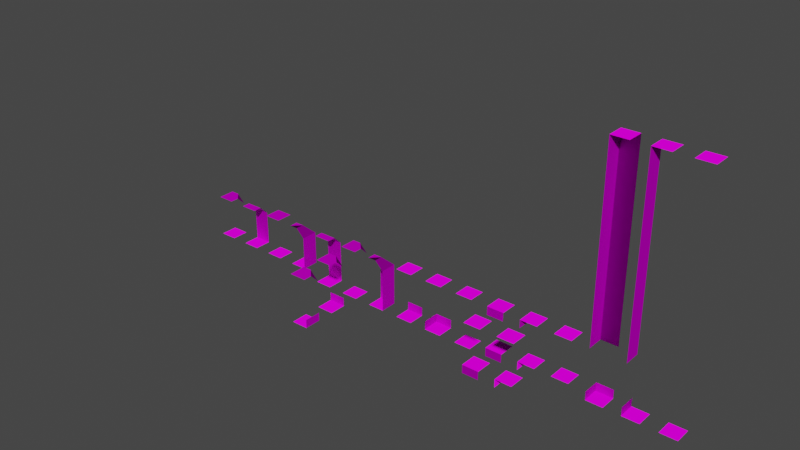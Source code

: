 # Source: tilesets.blend  (saved by Blender 3.5.10; exported with 4.5.12 LTS)
import bpy
from mathutils import Matrix  # noqa: F401  (used for matrix-valued properties, if any)

bpy.ops.wm.read_factory_settings(use_empty=True)
scene = bpy.context.scene
scene.name = 'Scene'

# ---- collections
col_collection = bpy.data.collections.new('Collection'); scene.collection.children.link(col_collection)

# ---- images (referenced by path relative to the original .blend; pixels are not part of the script)
import os
ASSET_DIR = os.environ.get("B2B_ASSET_DIR", "")  # directory of the original .blend (textures are referenced by path, not embedded)
HERE = os.path.dirname(os.path.abspath(__file__))  # packed textures are extracted next to this script under _unpacked/

def load_image(name, relpath, width, height, colorspace="sRGB"):
    """Load a texture the original file referenced (path relative to the .blend, or extracted next to this script)."""
    p = next((c for c in (os.path.join(HERE, relpath), os.path.join(ASSET_DIR, relpath)) if relpath and os.path.exists(c)), "")
    if p:
        img = bpy.data.images.load(p, check_existing=True)
        img.name = name
    else:  # same state as the original file: an image datablock whose file is absent (Cycles renders it pink)
        img = bpy.data.images.new(name, width, height)
        img.source = "FILE"
        img.filepath = "//" + (relpath or name)
    img.colorspace_settings.name = colorspace
    return img
img_tilesets_atlas_png = load_image('tilesets_atlas.png', 'tilesets_atlas.png', 1024, 1024, 'sRGB')
img_tilesets_atlas_n_png = load_image('tilesets_atlas_n.png', 'tilesets_atlas_n.png', 1024, 1024, 'sRGB')
img_tilesets_atlas_png_001 = load_image('tilesets_atlas.png.001', 'tilesets_atlas.png', 1024, 1024, 'sRGB')
img_tilesets_atlas_n_png_001 = load_image('tilesets_atlas_n.png.001', 'tilesets_atlas_n.png', 1024, 1024, 'sRGB')
img_tilesets_atlas_png_002 = load_image('tilesets_atlas.png.002', 'tilesets_atlas.png', 1024, 1024, 'sRGB')
img_tilesets_atlas_n_png_002 = load_image('tilesets_atlas_n.png.002', 'tilesets_atlas_n.png', 1024, 1024, 'sRGB')
img_tilesets_atlas_png_003 = load_image('tilesets_atlas.png.003', 'tilesets_atlas.png', 1024, 1024, 'sRGB')
img_tilesets_atlas_n_png_003 = load_image('tilesets_atlas_n.png.003', 'tilesets_atlas_n.png', 1024, 1024, 'sRGB')
img_tilesets_atlas_png_004 = load_image('tilesets_atlas.png.004', 'tilesets_atlas.png', 1024, 1024, 'sRGB')
img_tilesets_atlas_n_png_004 = load_image('tilesets_atlas_n.png.004', 'tilesets_atlas_n.png', 1024, 1024, 'sRGB')
img_tilesets_atlas_png_006 = load_image('tilesets_atlas.png.006', 'tilesets_atlas.png', 1024, 1024, 'sRGB')
img_tilesets_atlas_n_png_006 = load_image('tilesets_atlas_n.png.006', 'tilesets_atlas_n.png', 1024, 1024, 'sRGB')
img_tilesets_atlas_png_007 = load_image('tilesets_atlas.png.007', 'tilesets_atlas.png', 1024, 1024, 'sRGB')
img_tilesets_atlas_n_png_007 = load_image('tilesets_atlas_n.png.007', 'tilesets_atlas_n.png', 1024, 1024, 'sRGB')
img_tilesets_atlas_png_008 = load_image('tilesets_atlas.png.008', 'tilesets_atlas.png', 1024, 1024, 'sRGB')
img_tilesets_atlas_n_png_008 = load_image('tilesets_atlas_n.png.008', 'tilesets_atlas_n.png', 1024, 1024, 'sRGB')
img_tilesets_atlas_png_009 = load_image('tilesets_atlas.png.009', 'tilesets_atlas.png', 1024, 1024, 'sRGB')
img_tilesets_atlas_n_png_009 = load_image('tilesets_atlas_n.png.009', 'tilesets_atlas_n.png', 1024, 1024, 'sRGB')
img_tilesets_atlas_png_010 = load_image('tilesets_atlas.png.010', 'tilesets_atlas.png', 1024, 1024, 'sRGB')
img_tilesets_atlas_n_png_010 = load_image('tilesets_atlas_n.png.010', 'tilesets_atlas_n.png', 1024, 1024, 'sRGB')
img_tilesets_atlas_png_011 = load_image('tilesets_atlas.png.011', 'tilesets_atlas.png', 1024, 1024, 'sRGB')
img_tilesets_atlas_n_png_011 = load_image('tilesets_atlas_n.png.011', 'tilesets_atlas_n.png', 1024, 1024, 'sRGB')
img_tilesets_atlas_png_013 = load_image('tilesets_atlas.png.013', 'tilesets_atlas.png', 1024, 1024, 'sRGB')
img_tilesets_atlas_n_png_013 = load_image('tilesets_atlas_n.png.013', 'tilesets_atlas_n.png', 1024, 1024, 'sRGB')
img_tilesets_atlas_png_014 = load_image('tilesets_atlas.png.014', 'tilesets_atlas.png', 1024, 1024, 'sRGB')
img_tilesets_atlas_n_png_014 = load_image('tilesets_atlas_n.png.014', 'tilesets_atlas_n.png', 1024, 1024, 'sRGB')
img_tilesets_atlas_png_015 = load_image('tilesets_atlas.png.015', 'tilesets_atlas.png', 1024, 1024, 'sRGB')
img_tilesets_atlas_n_png_015 = load_image('tilesets_atlas_n.png.015', 'tilesets_atlas_n.png', 1024, 1024, 'sRGB')

# ---- materials (node trees are filled in below, after node groups)
mat_material_001 = bpy.data.materials.new('Material.001')
mat_material_001.use_transparent_shadow = False
mat_material_002 = bpy.data.materials.new('Material.002')
mat_material_002.use_transparent_shadow = False
mat_material_003 = bpy.data.materials.new('Material.003')
mat_material_003.use_transparent_shadow = False
mat_material_004 = bpy.data.materials.new('Material.004')
mat_material_004.use_transparent_shadow = False
mat_material_005 = bpy.data.materials.new('Material.005')
mat_material_005.use_transparent_shadow = False
mat_material_007 = bpy.data.materials.new('Material.007')
mat_material_007.use_transparent_shadow = False
mat_material_008 = bpy.data.materials.new('Material.008')
mat_material_008.use_transparent_shadow = False
mat_material_009 = bpy.data.materials.new('Material.009')
mat_material_009.use_transparent_shadow = False
mat_material_010 = bpy.data.materials.new('Material.010')
mat_material_010.use_transparent_shadow = False
mat_material_011 = bpy.data.materials.new('Material.011')
mat_material_011.use_transparent_shadow = False
mat_material_012 = bpy.data.materials.new('Material.012')
mat_material_012.use_transparent_shadow = False
mat_material_014 = bpy.data.materials.new('Material.014')
mat_material_014.use_transparent_shadow = False
mat_material_015 = bpy.data.materials.new('Material.015')
mat_material_015.use_transparent_shadow = False
mat_material_016 = bpy.data.materials.new('Material.016')
mat_material_016.use_transparent_shadow = False

# ---- node groups
ng_auto_smooth = bpy.data.node_groups.new('Auto Smooth', 'GeometryNodeTree')
_s = ng_auto_smooth.interface.new_socket(name='Geometry', in_out='OUTPUT', socket_type='NodeSocketGeometry')
_s = ng_auto_smooth.interface.new_socket(name='Geometry', in_out='INPUT', socket_type='NodeSocketGeometry')
_s = ng_auto_smooth.interface.new_socket(name='Angle', in_out='INPUT', socket_type='NodeSocketFloat')
_s.subtype = 'ANGLE'
_s.min_value = 0.0
_s.max_value = 3.142
ng_auto_smooth.is_modifier = True
_N = ng_auto_smooth.nodes; _L = ng_auto_smooth.links
n0 = _N.new('NodeGroupOutput'); n0.name = 'Group Output'; n0.location = (480, -100)
n1 = _N.new('NodeGroupInput'); n1.name = 'Group Input'; n1.location = (-420, -300)
n2 = _N.new('NodeGroupInput'); n2.name = 'Group Input.001'; n2.location = (-60, -100)
n3 = _N.new('GeometryNodeSetShadeSmooth'); n3.name = 'Set Shade Smooth'; n3.location = (120, -100)
n3.domain = 'EDGE'
n4 = _N.new('GeometryNodeSetShadeSmooth'); n4.name = 'Set Shade Smooth.001'; n4.location = (300, -100)
n5 = _N.new('GeometryNodeInputMeshEdgeAngle'); n5.name = 'Edge Angle'; n5.location = (-420, -220)
n6 = _N.new('GeometryNodeInputEdgeSmooth'); n6.name = 'Is Edge Smooth'; n6.location = (-60, -160)
n7 = _N.new('GeometryNodeInputShadeSmooth'); n7.name = 'Is Face Smooth'; n7.location = (-240, -340)
n8 = _N.new('FunctionNodeBooleanMath'); n8.name = 'Boolean Math'; n8.location = (-60, -220)
n9 = _N.new('FunctionNodeCompare'); n9.name = 'Compare'; n9.location = (-240, -180)
n9.operation = 'LESS_EQUAL'
_L.new(n5.outputs[0], n9.inputs[0])
_L.new(n4.outputs[0], n0.inputs[0])
_L.new(n1.outputs[1], n9.inputs[1])
_L.new(n9.outputs[0], n8.inputs[0])
_L.new(n7.outputs[0], n8.inputs[1])
_L.new(n2.outputs[0], n3.inputs[0])
_L.new(n6.outputs[0], n3.inputs[1])
_L.new(n3.outputs[0], n4.inputs[0])
_L.new(n8.outputs[0], n3.inputs[2])
n0.is_active_output = True

# ---- material node trees
mat_material_001.use_nodes = True; mat_material_001.node_tree.nodes.clear()
_N = mat_material_001.node_tree.nodes; _L = mat_material_001.node_tree.links
n0 = _N.new('ShaderNodeOutputMaterial'); n0.name = 'Material Output'; n0.location = (300, 300)
n1 = _N.new('ShaderNodeTexImage'); n1.name = 'Image Texture'; n1.location = (-280, 280)
n1.image = img_tilesets_atlas_png
n1.interpolation = 'Closest'
n2 = _N.new('ShaderNodeBsdfPrincipled'); n2.name = 'Principled BSDF'; n2.location = (10, 300)
n2.distribution = 'GGX'
n2.subsurface_method = 'RANDOM_WALK_SKIN'
n2.inputs[2].default_value = 1.0
n2.inputs[3].default_value = 1.45
n2.inputs[13].default_value = 0.0
n2.inputs[27].default_value = (0.0, 0.0, 0.0, 1.0)
n2.inputs[28].default_value = 1.0
n3 = _N.new('ShaderNodeNormalMap'); n3.name = 'Normal Map'; n3.location = (-273, -182)
n4 = _N.new('ShaderNodeTexImage'); n4.name = 'Image Texture.001'; n4.location = (-585, -159)
n4.image = img_tilesets_atlas_n_png
_L.new(n2.outputs[0], n0.inputs[0])
_L.new(n1.outputs[0], n2.inputs[0])
_L.new(n3.outputs[0], n2.inputs[5])
_L.new(n4.outputs[0], n3.inputs[1])
n0.is_active_output = True
mat_material_002.use_nodes = True; mat_material_002.node_tree.nodes.clear()
_N = mat_material_002.node_tree.nodes; _L = mat_material_002.node_tree.links
n0 = _N.new('ShaderNodeOutputMaterial'); n0.name = 'Material Output'; n0.location = (300, 300)
n1 = _N.new('ShaderNodeTexImage'); n1.name = 'Image Texture'; n1.location = (-280, 280)
n1.image = img_tilesets_atlas_png_001
n1.interpolation = 'Closest'
n2 = _N.new('ShaderNodeBsdfPrincipled'); n2.name = 'Principled BSDF'; n2.location = (10, 300)
n2.distribution = 'GGX'
n2.subsurface_method = 'RANDOM_WALK_SKIN'
n2.inputs[2].default_value = 1.0
n2.inputs[3].default_value = 1.45
n2.inputs[13].default_value = 0.0
n2.inputs[27].default_value = (0.0, 0.0, 0.0, 1.0)
n2.inputs[28].default_value = 1.0
n3 = _N.new('ShaderNodeNormalMap'); n3.name = 'Normal Map'; n3.location = (-273, -182)
n4 = _N.new('ShaderNodeTexImage'); n4.name = 'Image Texture.001'; n4.location = (-585, -159)
n4.image = img_tilesets_atlas_n_png_001
_L.new(n2.outputs[0], n0.inputs[0])
_L.new(n1.outputs[0], n2.inputs[0])
_L.new(n3.outputs[0], n2.inputs[5])
_L.new(n4.outputs[0], n3.inputs[1])
n0.is_active_output = True
mat_material_003.use_nodes = True; mat_material_003.node_tree.nodes.clear()
_N = mat_material_003.node_tree.nodes; _L = mat_material_003.node_tree.links
n0 = _N.new('ShaderNodeOutputMaterial'); n0.name = 'Material Output'; n0.location = (300, 300)
n1 = _N.new('ShaderNodeTexImage'); n1.name = 'Image Texture'; n1.location = (-280, 280)
n1.image = img_tilesets_atlas_png_002
n1.interpolation = 'Closest'
n2 = _N.new('ShaderNodeBsdfPrincipled'); n2.name = 'Principled BSDF'; n2.location = (10, 300)
n2.distribution = 'GGX'
n2.subsurface_method = 'RANDOM_WALK_SKIN'
n2.inputs[2].default_value = 1.0
n2.inputs[3].default_value = 1.45
n2.inputs[13].default_value = 0.0
n2.inputs[27].default_value = (0.0, 0.0, 0.0, 1.0)
n2.inputs[28].default_value = 1.0
n3 = _N.new('ShaderNodeNormalMap'); n3.name = 'Normal Map'; n3.location = (-273, -182)
n4 = _N.new('ShaderNodeTexImage'); n4.name = 'Image Texture.001'; n4.location = (-585, -159)
n4.image = img_tilesets_atlas_n_png_002
_L.new(n2.outputs[0], n0.inputs[0])
_L.new(n1.outputs[0], n2.inputs[0])
_L.new(n3.outputs[0], n2.inputs[5])
_L.new(n4.outputs[0], n3.inputs[1])
n0.is_active_output = True
mat_material_004.use_nodes = True; mat_material_004.node_tree.nodes.clear()
_N = mat_material_004.node_tree.nodes; _L = mat_material_004.node_tree.links
n0 = _N.new('ShaderNodeOutputMaterial'); n0.name = 'Material Output'; n0.location = (300, 300)
n1 = _N.new('ShaderNodeTexImage'); n1.name = 'Image Texture'; n1.location = (-280, 280)
n1.image = img_tilesets_atlas_png_003
n1.interpolation = 'Closest'
n2 = _N.new('ShaderNodeBsdfPrincipled'); n2.name = 'Principled BSDF'; n2.location = (10, 300)
n2.distribution = 'GGX'
n2.subsurface_method = 'RANDOM_WALK_SKIN'
n2.inputs[2].default_value = 1.0
n2.inputs[3].default_value = 1.45
n2.inputs[13].default_value = 0.0
n2.inputs[27].default_value = (0.0, 0.0, 0.0, 1.0)
n2.inputs[28].default_value = 1.0
n3 = _N.new('ShaderNodeNormalMap'); n3.name = 'Normal Map'; n3.location = (-273, -182)
n4 = _N.new('ShaderNodeTexImage'); n4.name = 'Image Texture.001'; n4.location = (-585, -159)
n4.image = img_tilesets_atlas_n_png_003
_L.new(n2.outputs[0], n0.inputs[0])
_L.new(n1.outputs[0], n2.inputs[0])
_L.new(n3.outputs[0], n2.inputs[5])
_L.new(n4.outputs[0], n3.inputs[1])
n0.is_active_output = True
mat_material_005.use_nodes = True; mat_material_005.node_tree.nodes.clear()
_N = mat_material_005.node_tree.nodes; _L = mat_material_005.node_tree.links
n0 = _N.new('ShaderNodeOutputMaterial'); n0.name = 'Material Output'; n0.location = (300, 300)
n1 = _N.new('ShaderNodeTexImage'); n1.name = 'Image Texture'; n1.location = (-280, 280)
n1.image = img_tilesets_atlas_png_004
n1.interpolation = 'Closest'
n2 = _N.new('ShaderNodeBsdfPrincipled'); n2.name = 'Principled BSDF'; n2.location = (10, 300)
n2.distribution = 'GGX'
n2.subsurface_method = 'RANDOM_WALK_SKIN'
n2.inputs[2].default_value = 1.0
n2.inputs[3].default_value = 1.45
n2.inputs[13].default_value = 0.0
n2.inputs[27].default_value = (0.0, 0.0, 0.0, 1.0)
n2.inputs[28].default_value = 1.0
n3 = _N.new('ShaderNodeNormalMap'); n3.name = 'Normal Map'; n3.location = (-273, -182)
n4 = _N.new('ShaderNodeTexImage'); n4.name = 'Image Texture.001'; n4.location = (-585, -159)
n4.image = img_tilesets_atlas_n_png_004
_L.new(n2.outputs[0], n0.inputs[0])
_L.new(n1.outputs[0], n2.inputs[0])
_L.new(n3.outputs[0], n2.inputs[5])
_L.new(n4.outputs[0], n3.inputs[1])
n0.is_active_output = True
mat_material_007.use_nodes = True; mat_material_007.node_tree.nodes.clear()
_N = mat_material_007.node_tree.nodes; _L = mat_material_007.node_tree.links
n0 = _N.new('ShaderNodeOutputMaterial'); n0.name = 'Material Output'; n0.location = (300, 300)
n1 = _N.new('ShaderNodeTexImage'); n1.name = 'Image Texture'; n1.location = (-280, 280)
n1.image = img_tilesets_atlas_png_006
n1.interpolation = 'Closest'
n2 = _N.new('ShaderNodeBsdfPrincipled'); n2.name = 'Principled BSDF'; n2.location = (10, 300)
n2.distribution = 'GGX'
n2.subsurface_method = 'RANDOM_WALK_SKIN'
n2.inputs[2].default_value = 1.0
n2.inputs[3].default_value = 1.45
n2.inputs[13].default_value = 0.0
n2.inputs[27].default_value = (0.0, 0.0, 0.0, 1.0)
n2.inputs[28].default_value = 1.0
n3 = _N.new('ShaderNodeNormalMap'); n3.name = 'Normal Map'; n3.location = (-273, -182)
n4 = _N.new('ShaderNodeTexImage'); n4.name = 'Image Texture.001'; n4.location = (-585, -159)
n4.image = img_tilesets_atlas_n_png_006
_L.new(n2.outputs[0], n0.inputs[0])
_L.new(n1.outputs[0], n2.inputs[0])
_L.new(n3.outputs[0], n2.inputs[5])
_L.new(n4.outputs[0], n3.inputs[1])
n0.is_active_output = True
mat_material_008.use_nodes = True; mat_material_008.node_tree.nodes.clear()
_N = mat_material_008.node_tree.nodes; _L = mat_material_008.node_tree.links
n0 = _N.new('ShaderNodeOutputMaterial'); n0.name = 'Material Output'; n0.location = (300, 300)
n1 = _N.new('ShaderNodeTexImage'); n1.name = 'Image Texture'; n1.location = (-280, 280)
n1.image = img_tilesets_atlas_png_007
n1.interpolation = 'Closest'
n2 = _N.new('ShaderNodeBsdfPrincipled'); n2.name = 'Principled BSDF'; n2.location = (10, 300)
n2.distribution = 'GGX'
n2.subsurface_method = 'RANDOM_WALK_SKIN'
n2.inputs[2].default_value = 1.0
n2.inputs[3].default_value = 1.45
n2.inputs[13].default_value = 0.0
n2.inputs[27].default_value = (0.0, 0.0, 0.0, 1.0)
n2.inputs[28].default_value = 1.0
n3 = _N.new('ShaderNodeNormalMap'); n3.name = 'Normal Map'; n3.location = (-273, -182)
n4 = _N.new('ShaderNodeTexImage'); n4.name = 'Image Texture.001'; n4.location = (-585, -159)
n4.image = img_tilesets_atlas_n_png_007
_L.new(n2.outputs[0], n0.inputs[0])
_L.new(n1.outputs[0], n2.inputs[0])
_L.new(n3.outputs[0], n2.inputs[5])
_L.new(n4.outputs[0], n3.inputs[1])
n0.is_active_output = True
mat_material_009.use_nodes = True; mat_material_009.node_tree.nodes.clear()
_N = mat_material_009.node_tree.nodes; _L = mat_material_009.node_tree.links
n0 = _N.new('ShaderNodeOutputMaterial'); n0.name = 'Material Output'; n0.location = (300, 300)
n1 = _N.new('ShaderNodeTexImage'); n1.name = 'Image Texture'; n1.location = (-280, 280)
n1.image = img_tilesets_atlas_png_008
n1.interpolation = 'Closest'
n2 = _N.new('ShaderNodeBsdfPrincipled'); n2.name = 'Principled BSDF'; n2.location = (10, 300)
n2.distribution = 'GGX'
n2.subsurface_method = 'RANDOM_WALK_SKIN'
n2.inputs[2].default_value = 1.0
n2.inputs[3].default_value = 1.45
n2.inputs[13].default_value = 0.0
n2.inputs[27].default_value = (0.0, 0.0, 0.0, 1.0)
n2.inputs[28].default_value = 1.0
n3 = _N.new('ShaderNodeNormalMap'); n3.name = 'Normal Map'; n3.location = (-273, -182)
n4 = _N.new('ShaderNodeTexImage'); n4.name = 'Image Texture.001'; n4.location = (-585, -159)
n4.image = img_tilesets_atlas_n_png_008
_L.new(n2.outputs[0], n0.inputs[0])
_L.new(n1.outputs[0], n2.inputs[0])
_L.new(n3.outputs[0], n2.inputs[5])
_L.new(n4.outputs[0], n3.inputs[1])
n0.is_active_output = True
mat_material_010.use_nodes = True; mat_material_010.node_tree.nodes.clear()
_N = mat_material_010.node_tree.nodes; _L = mat_material_010.node_tree.links
n0 = _N.new('ShaderNodeOutputMaterial'); n0.name = 'Material Output'; n0.location = (300, 300)
n1 = _N.new('ShaderNodeTexImage'); n1.name = 'Image Texture'; n1.location = (-280, 280)
n1.image = img_tilesets_atlas_png_009
n1.interpolation = 'Closest'
n2 = _N.new('ShaderNodeBsdfPrincipled'); n2.name = 'Principled BSDF'; n2.location = (10, 300)
n2.distribution = 'GGX'
n2.subsurface_method = 'RANDOM_WALK_SKIN'
n2.inputs[2].default_value = 1.0
n2.inputs[3].default_value = 1.45
n2.inputs[13].default_value = 0.0
n2.inputs[27].default_value = (0.0, 0.0, 0.0, 1.0)
n2.inputs[28].default_value = 1.0
n3 = _N.new('ShaderNodeNormalMap'); n3.name = 'Normal Map'; n3.location = (-273, -182)
n4 = _N.new('ShaderNodeTexImage'); n4.name = 'Image Texture.001'; n4.location = (-585, -159)
n4.image = img_tilesets_atlas_n_png_009
_L.new(n2.outputs[0], n0.inputs[0])
_L.new(n1.outputs[0], n2.inputs[0])
_L.new(n3.outputs[0], n2.inputs[5])
_L.new(n4.outputs[0], n3.inputs[1])
n0.is_active_output = True
mat_material_011.use_nodes = True; mat_material_011.node_tree.nodes.clear()
_N = mat_material_011.node_tree.nodes; _L = mat_material_011.node_tree.links
n0 = _N.new('ShaderNodeOutputMaterial'); n0.name = 'Material Output'; n0.location = (300, 300)
n1 = _N.new('ShaderNodeTexImage'); n1.name = 'Image Texture'; n1.location = (-280, 280)
n1.image = img_tilesets_atlas_png_010
n1.interpolation = 'Closest'
n2 = _N.new('ShaderNodeBsdfPrincipled'); n2.name = 'Principled BSDF'; n2.location = (10, 300)
n2.distribution = 'GGX'
n2.subsurface_method = 'RANDOM_WALK_SKIN'
n2.inputs[2].default_value = 1.0
n2.inputs[3].default_value = 1.45
n2.inputs[13].default_value = 0.0
n2.inputs[27].default_value = (0.0, 0.0, 0.0, 1.0)
n2.inputs[28].default_value = 1.0
n3 = _N.new('ShaderNodeNormalMap'); n3.name = 'Normal Map'; n3.location = (-273, -182)
n4 = _N.new('ShaderNodeTexImage'); n4.name = 'Image Texture.001'; n4.location = (-585, -159)
n4.image = img_tilesets_atlas_n_png_010
_L.new(n2.outputs[0], n0.inputs[0])
_L.new(n1.outputs[0], n2.inputs[0])
_L.new(n3.outputs[0], n2.inputs[5])
_L.new(n4.outputs[0], n3.inputs[1])
n0.is_active_output = True
mat_material_012.use_nodes = True; mat_material_012.node_tree.nodes.clear()
_N = mat_material_012.node_tree.nodes; _L = mat_material_012.node_tree.links
n0 = _N.new('ShaderNodeOutputMaterial'); n0.name = 'Material Output'; n0.location = (300, 300)
n1 = _N.new('ShaderNodeTexImage'); n1.name = 'Image Texture'; n1.location = (-280, 280)
n1.image = img_tilesets_atlas_png_011
n1.interpolation = 'Closest'
n2 = _N.new('ShaderNodeBsdfPrincipled'); n2.name = 'Principled BSDF'; n2.location = (10, 300)
n2.distribution = 'GGX'
n2.subsurface_method = 'RANDOM_WALK_SKIN'
n2.inputs[2].default_value = 1.0
n2.inputs[3].default_value = 1.45
n2.inputs[13].default_value = 0.0
n2.inputs[27].default_value = (0.0, 0.0, 0.0, 1.0)
n2.inputs[28].default_value = 1.0
n3 = _N.new('ShaderNodeNormalMap'); n3.name = 'Normal Map'; n3.location = (-273, -182)
n4 = _N.new('ShaderNodeTexImage'); n4.name = 'Image Texture.001'; n4.location = (-585, -159)
n4.image = img_tilesets_atlas_n_png_011
_L.new(n2.outputs[0], n0.inputs[0])
_L.new(n1.outputs[0], n2.inputs[0])
_L.new(n3.outputs[0], n2.inputs[5])
_L.new(n4.outputs[0], n3.inputs[1])
n0.is_active_output = True
mat_material_014.use_nodes = True; mat_material_014.node_tree.nodes.clear()
_N = mat_material_014.node_tree.nodes; _L = mat_material_014.node_tree.links
n0 = _N.new('ShaderNodeOutputMaterial'); n0.name = 'Material Output'; n0.location = (300, 300)
n1 = _N.new('ShaderNodeTexImage'); n1.name = 'Image Texture'; n1.location = (-280, 280)
n1.image = img_tilesets_atlas_png_013
n1.interpolation = 'Closest'
n2 = _N.new('ShaderNodeBsdfPrincipled'); n2.name = 'Principled BSDF'; n2.location = (10, 300)
n2.distribution = 'GGX'
n2.subsurface_method = 'RANDOM_WALK_SKIN'
n2.inputs[2].default_value = 1.0
n2.inputs[3].default_value = 1.45
n2.inputs[13].default_value = 0.0
n2.inputs[27].default_value = (0.0, 0.0, 0.0, 1.0)
n2.inputs[28].default_value = 1.0
n3 = _N.new('ShaderNodeNormalMap'); n3.name = 'Normal Map'; n3.location = (-273, -182)
n4 = _N.new('ShaderNodeTexImage'); n4.name = 'Image Texture.001'; n4.location = (-585, -159)
n4.image = img_tilesets_atlas_n_png_013
_L.new(n2.outputs[0], n0.inputs[0])
_L.new(n1.outputs[0], n2.inputs[0])
_L.new(n3.outputs[0], n2.inputs[5])
_L.new(n4.outputs[0], n3.inputs[1])
n0.is_active_output = True
mat_material_015.use_nodes = True; mat_material_015.node_tree.nodes.clear()
_N = mat_material_015.node_tree.nodes; _L = mat_material_015.node_tree.links
n0 = _N.new('ShaderNodeOutputMaterial'); n0.name = 'Material Output'; n0.location = (300, 300)
n1 = _N.new('ShaderNodeTexImage'); n1.name = 'Image Texture'; n1.location = (-280, 280)
n1.image = img_tilesets_atlas_png_014
n1.interpolation = 'Closest'
n2 = _N.new('ShaderNodeBsdfPrincipled'); n2.name = 'Principled BSDF'; n2.location = (10, 300)
n2.distribution = 'GGX'
n2.subsurface_method = 'RANDOM_WALK_SKIN'
n2.inputs[2].default_value = 1.0
n2.inputs[3].default_value = 1.45
n2.inputs[13].default_value = 0.0
n2.inputs[27].default_value = (0.0, 0.0, 0.0, 1.0)
n2.inputs[28].default_value = 1.0
n3 = _N.new('ShaderNodeNormalMap'); n3.name = 'Normal Map'; n3.location = (-273, -182)
n4 = _N.new('ShaderNodeTexImage'); n4.name = 'Image Texture.001'; n4.location = (-585, -159)
n4.image = img_tilesets_atlas_n_png_014
_L.new(n2.outputs[0], n0.inputs[0])
_L.new(n1.outputs[0], n2.inputs[0])
_L.new(n3.outputs[0], n2.inputs[5])
_L.new(n4.outputs[0], n3.inputs[1])
n0.is_active_output = True
mat_material_016.use_nodes = True; mat_material_016.node_tree.nodes.clear()
_N = mat_material_016.node_tree.nodes; _L = mat_material_016.node_tree.links
n0 = _N.new('ShaderNodeOutputMaterial'); n0.name = 'Material Output'; n0.location = (300, 300)
n1 = _N.new('ShaderNodeTexImage'); n1.name = 'Image Texture'; n1.location = (-280, 280)
n1.image = img_tilesets_atlas_png_015
n1.interpolation = 'Closest'
n2 = _N.new('ShaderNodeBsdfPrincipled'); n2.name = 'Principled BSDF'; n2.location = (10, 300)
n2.distribution = 'GGX'
n2.subsurface_method = 'RANDOM_WALK_SKIN'
n2.inputs[2].default_value = 1.0
n2.inputs[3].default_value = 1.45
n2.inputs[13].default_value = 0.0
n2.inputs[27].default_value = (0.0, 0.0, 0.0, 1.0)
n2.inputs[28].default_value = 1.0
n3 = _N.new('ShaderNodeNormalMap'); n3.name = 'Normal Map'; n3.location = (-273, -182)
n4 = _N.new('ShaderNodeTexImage'); n4.name = 'Image Texture.001'; n4.location = (-585, -159)
n4.image = img_tilesets_atlas_n_png_015
_L.new(n2.outputs[0], n0.inputs[0])
_L.new(n1.outputs[0], n2.inputs[0])
_L.new(n3.outputs[0], n2.inputs[5])
_L.new(n4.outputs[0], n3.inputs[1])
n0.is_active_output = True

# ---- world
world_world = bpy.data.worlds.new('World'); scene.world = world_world
world_world.use_nodes = True; world_world.node_tree.nodes.clear()
_N = world_world.node_tree.nodes; _L = world_world.node_tree.links
n0 = _N.new('ShaderNodeOutputWorld'); n0.name = 'World Output'; n0.location = (300, 300)
n1 = _N.new('ShaderNodeBackground'); n1.name = 'Background'; n1.location = (10, 300)
n1.inputs[0].default_value = (0.05088, 0.05088, 0.05088, 1.0)
_L.new(n1.outputs[0], n0.inputs[0])
n0.is_active_output = True
world_world.color = (0.05088, 0.05088, 0.05088)
world_world.use_sun_shadow = False
world_world.sun_shadow_jitter_overblur = 0.0

# ---- meshes
me_plane = bpy.data.meshes.new('Plane')
me_plane.from_pydata([(-1.0, -1.0, 0.0), (1.0, -1.0, 0.0), (-1.0, 1.0, 0.0), (1.0, 1.0, 0.0), (-1.0, 1.0, 2.0), (1.0, 1.0, 2.0), (-1.0, 1.0, 4.0), (1.0, 1.0, 4.0), (-1.0, 0.0, 5.0), (1.0, 0.0, 5.0), (-1.0, -1.0, 5.0), (1.0, -1.0, 5.0)], [], [(0, 1, 3, 2), (2, 3, 5, 4), (4, 5, 7, 6), (6, 7, 9, 8), (8, 9, 11, 10)])
_uv = me_plane.uv_layers.new(name='UVMap')
_uv.uv.foreach_set('vector', [0.5, 0.5, 1.0, 0.5, 1.0, 1.0, 0.5, 1.0, 0.0, 0.5, 0.5, 0.5, 0.5, 1.0, 0.0, 1.0, 0.0, 0.5, 0.5, 0.5, 0.5, 1.0, 0.0, 1.0, 0.0, 0.5, 0.5, 0.5, 0.5, 1.0, 0.0, 1.0, 0.0, 0.75, 0.5, 0.75, 0.5, 1.0, 0.0, 1.0])
me_plane.materials.append(mat_material_001)
me_plane.update()
me_plane_001 = bpy.data.meshes.new('Plane.001')
me_plane_001.from_pydata([(-1.0, -1.0, 0.0), (1.0, -1.0, 0.0), (-1.0, 1.0, 0.0), (-1.0, 1.0, 2.0), (-1.0, 1.0, 4.0), (-1.0, 0.0, 5.0), (0.0, 0.0, 5.0), (-1.0, -1.0, 5.0), (1.0, 1.0, 2.384e-07), (1.0, 1.0, 2.0), (1.0, -1.0, 2.0), (1.0, 1.0, 4.0), (1.0, -1.0, 4.0), (0.0, -1.0, 5.0)], [], [(0, 1, 8, 2), (2, 8, 9, 3), (3, 9, 11, 4), (4, 11, 6, 5), (5, 6, 7), (8, 1, 10, 9), (9, 10, 12, 11), (11, 12, 13, 6), (6, 13, 7)])
_uv = me_plane_001.uv_layers.new(name='UVMap')
_uv.uv.foreach_set('vector', [0.5, 0.5, 1.0, 0.5, 1.0, 1.0, 0.5, 1.0, 0.0, 0.5, 0.5, 0.5, 0.5, 1.0, 0.0, 1.0, 0.0, 0.5, 0.5, 0.5, 0.5, 1.0, 0.0, 1.0, 0.0, 0.5, 0.5, 0.5, 0.5, 1.0, 0.0, 1.0, 4.47e-08, 0.75, 0.2499, 0.7501, 0.0, 1.0, 0.0, 0.5, 0.5, 0.5, 0.5, 1.0, 0.0, 1.0, 0.0, 0.5, 0.5, 0.5, 0.5, 1.0, 0.0, 1.0, 0.0, 0.5, 0.5, 0.5, 0.5, 1.0, 0.0, 1.0, 0.08368, 0.7501, 0.3336, 0.7501, 0.3336, 1.0])
me_plane_001.materials.append(mat_material_001)
me_plane_001.update()
me_plane_002 = bpy.data.meshes.new('Plane.002')
me_plane_002.from_pydata([(-1.0, -1.0, 0.0), (1.0, -1.0, 0.0), (-1.0, 1.0, 0.0), (1.0, 1.0, 0.0), (-1.0, 1.0, 5.0), (1.0, 1.0, 5.0), (-1.0, -1.0, 5.0), (1.0, -1.0, 5.0)], [], [(0, 1, 3, 2), (4, 5, 7, 6)])
_uv = me_plane_002.uv_layers.new(name='UVMap')
_uv.uv.foreach_set('vector', [0.5, 0.5, 1.0, 0.5, 1.0, 1.0, 0.5, 1.0, 0.0, 0.5, 0.5, 0.5, 0.5, 1.0, 0.0, 1.0])
me_plane_002.materials.append(mat_material_001)
me_plane_002.update()
me_plane_004 = bpy.data.meshes.new('Plane.004')
me_plane_004.from_pydata([(-1.0, -1.0, 0.0), (1.0, -1.0, 0.0), (-1.0, 1.0, 0.0), (1.0, 1.0, 0.0), (-1.0, 1.0, 5.0), (1.0, 1.0, 4.0), (-1.0, -1.0, 5.0), (1.0, -1.0, 5.0), (1.0, 0.0, 5.0), (0.0, 1.0, 5.0)], [], [(0, 1, 3, 2), (4, 9, 8, 7, 6), (8, 9, 5)])
_uv = me_plane_004.uv_layers.new(name='UVMap')
_uv.uv.foreach_set('vector', [0.5, 0.5, 1.0, 0.5, 1.0, 1.0, 0.5, 1.0, 0.0, 0.5, 0.25, 0.5, 0.5, 0.75, 0.5, 1.0, 0.0, 1.0, 0.5, 1.0, 0.0, 1.0, 0.25, 0.5])
me_plane_004.materials.append(mat_material_001)
me_plane_004.update()
me_plane_003 = bpy.data.meshes.new('Plane.003')
me_plane_003.from_pydata([(-1.0, -1.0, 1.0), (1.0, -1.0, 1.0), (-1.0, 1.0, 1.0), (1.0, 1.0, 1.0), (-1.0, -1.0, 7.0), (1.0, -1.0, 7.0), (-1.0, 1.0, 7.0), (1.0, 1.0, 7.0), (-1.0, 1.0, 1.0), (1.0, 1.0, 1.0), (-1.0, 1.0, 2.0), (1.0, 1.0, 2.0)], [], [(0, 1, 3, 2), (4, 5, 7, 6), (8, 9, 11, 10)])
_uv = me_plane_003.uv_layers.new(name='UVMap')
_uv.uv.foreach_set('vector', [0.5, 0.5, 1.0, 0.5, 1.0, 1.0, 0.5, 1.0, 0.0, 0.5, 0.5, 0.5, 0.5, 1.0, 0.0, 1.0, 0.0, 0.75, 0.5, 0.75, 0.5, 1.0, 0.0, 1.0])
me_plane_003.materials.append(mat_material_001)
me_plane_003.update()
me_plane_005 = bpy.data.meshes.new('Plane.005')
me_plane_005.from_pydata([(-1.0, -1.0, 1.0), (1.0, -1.0, 1.0), (-1.0, 1.0, 1.0), (1.0, 1.0, 1.0), (-1.0, -1.0, 7.0), (1.0, -1.0, 7.0), (-1.0, 1.0, 7.0), (1.0, 1.0, 7.0), (-1.0, 1.0, 1.0), (1.0, 1.0, 1.0), (-1.0, 1.0, 2.0), (1.0, 1.0, 2.0), (-1.0, 1.0, 2.0), (-1.0, -1.0, 2.0)], [], [(0, 1, 3, 2), (4, 5, 7, 6), (8, 9, 11, 10), (0, 2, 12, 13)])
_uv = me_plane_005.uv_layers.new(name='UVMap')
_uv.uv.foreach_set('vector', [0.5, 0.5, 1.0, 0.5, 1.0, 1.0, 0.5, 1.0, 0.0, 0.5, 0.5, 0.5, 0.5, 1.0, 0.0, 1.0, 0.0, 0.75, 0.5, 0.75, 0.5, 1.0, 0.0, 1.0, 0.0, 0.75, 0.5, 0.75, 0.5, 1.0, 0.0, 1.0])
me_plane_005.materials.append(mat_material_001)
me_plane_005.update()
me_plane_006 = bpy.data.meshes.new('Plane.006')
me_plane_006.from_pydata([(-1.0, -1.0, 1.0), (1.0, -1.0, 1.0), (-1.0, 1.0, 1.0), (1.0, 1.0, 1.0), (-1.0, -1.0, 7.0), (1.0, -1.0, 7.0), (-1.0, 1.0, 7.0), (1.0, 1.0, 7.0), (-1.0, 1.0, 0.0), (1.0, 1.0, 2.384e-07), (-1.0, 1.0, 0.0), (1.0, 1.0, 2.384e-07)], [(10, 8), (9, 11)], [(0, 1, 3, 2), (4, 5, 7, 6)])
_uv = me_plane_006.uv_layers.new(name='UVMap')
_uv.uv.foreach_set('vector', [0.5, 0.5, 1.0, 0.5, 1.0, 1.0, 0.5, 1.0, 0.0, 0.5, 0.5, 0.5, 0.5, 1.0, 0.0, 1.0])
me_plane_006.materials.append(mat_material_001)
me_plane_006.update()
me_plane_007 = bpy.data.meshes.new('Plane.007')
me_plane_007.from_pydata([(-1.0, -1.0, 1.0), (1.0, -1.0, 1.0), (-1.0, 1.0, 1.0), (1.0, 1.0, 1.0), (-1.0, -1.0, 6.0), (1.0, -1.0, 6.0), (-1.0, 1.0, 6.0), (1.0, 1.0, 6.0), (-1.0, 1.0, 0.0), (1.0, 1.0, 2.384e-07), (-1.0, 1.0, 0.0), (1.0, 1.0, 2.384e-07), (-1.0, -1.0, 0.0), (-1.0, 1.0, 0.0), (-1.0, -1.0, 0.0), (1.0, -1.0, 0.0), (-1.0, -1.0, 5.0), (-1.0, 1.0, 5.0), (-1.0, -1.0, 5.0), (1.0, -1.0, 5.0)], [(10, 8), (9, 11)], [(0, 1, 3, 2), (4, 5, 7, 6), (0, 2, 13, 12), (1, 0, 14, 15), (4, 6, 17, 16), (5, 4, 18, 19)])
_uv = me_plane_007.uv_layers.new(name='UVMap')
_uv.uv.foreach_set('vector', [0.5, 0.5, 1.0, 0.5, 1.0, 1.0, 0.5, 1.0, 0.0, 0.5, 0.5, 0.5, 0.5, 1.0, 0.0, 1.0, 0.0, 0.7544, 0.5, 0.7544, 0.5, 0.5044, 0.0, 0.5044, 0.5, 0.75, 0.0, 0.75, 0.0, 0.5, 0.5, 0.5, 0.5, 0.75, 0.0, 0.75, 0.0, 0.5, 0.5, 0.5, 0.5, 0.75, 0.0, 0.75, 0.0, 0.5, 0.5, 0.5])
me_plane_007.materials.append(mat_material_002)
me_plane_007.update()
me_plane_008 = bpy.data.meshes.new('Plane.008')
me_plane_008.from_pydata([(-1.0, -1.0, 1.0), (1.0, -1.0, 1.0), (-1.0, 1.0, 1.0), (1.0, 1.0, 1.0), (-1.0, -1.0, 6.0), (1.0, -1.0, 6.0), (-1.0, 1.0, 6.0), (1.0, 1.0, 6.0), (-1.0, 1.0, 0.0), (1.0, 1.0, 2.384e-07), (-1.0, 1.0, 0.0), (1.0, 1.0, 2.384e-07), (-1.0, -1.0, 0.0), (-1.0, 1.0, 0.0), (-1.0, -1.0, 0.0), (-1.0, -1.0, 5.0), (-1.0, 1.0, 5.0), (-1.0, -1.0, 6.0)], [(10, 8), (9, 11), (0, 14), (4, 17)], [(0, 1, 3, 2), (4, 5, 7, 6), (0, 2, 13, 12), (4, 6, 16, 15)])
_uv = me_plane_008.uv_layers.new(name='UVMap')
_uv.uv.foreach_set('vector', [0.5, 0.5, 1.0, 0.5, 1.0, 1.0, 0.5, 1.0, 0.0, 0.5, 0.5, 0.5, 0.5, 1.0, 0.0, 1.0, 0.0, 0.7544, 0.5, 0.7544, 0.5, 0.5044, 0.0, 0.5044, 0.5, 0.75, 0.0, 0.75, 0.0, 0.5, 0.5, 0.5])
me_plane_008.materials.append(mat_material_003)
me_plane_008.update()
me_plane_009 = bpy.data.meshes.new('Plane.009')
me_plane_009.from_pydata([(-1.0, -1.0, 1.0), (1.0, -1.0, 1.0), (-1.0, 1.0, 1.0), (1.0, 1.0, 1.0), (-1.0, -1.0, 6.0), (1.0, -1.0, 6.0), (-1.0, 1.0, 6.0), (1.0, 1.0, 6.0), (-1.0, 1.0, 0.0), (1.0, 1.0, 2.384e-07), (-1.0, 1.0, 0.0), (1.0, 1.0, 2.384e-07)], [(10, 8), (9, 11)], [(0, 1, 3, 2), (4, 5, 7, 6)])
_uv = me_plane_009.uv_layers.new(name='UVMap')
_uv.uv.foreach_set('vector', [0.5, 0.5, 1.0, 0.5, 1.0, 1.0, 0.5, 1.0, 0.0, 0.5, 0.5, 0.5, 0.5, 1.0, 0.0, 1.0])
me_plane_009.materials.append(mat_material_004)
me_plane_009.update()
me_plane_010 = bpy.data.meshes.new('Plane.010')
me_plane_010.from_pydata([(-1.0, -1.0, 1.0), (1.0, -1.0, 1.0), (-1.0, 1.0, 1.0), (1.0, 1.0, 1.0), (-1.0, -1.0, 29.0), (1.0, -1.0, 29.0), (-1.0, 1.0, 29.0), (1.0, 1.0, 29.0), (-1.0, 1.0, 1.0), (1.0, 1.0, 1.0), (-1.0, 1.0, 2.0), (1.0, 1.0, 2.0), (-1.0, 1.0, 2.0), (-1.0, -1.0, 2.0), (-1.0, -1.0, 11.0), (-1.0, 1.0, 11.0), (-1.0, -1.0, 11.0), (-1.0, -1.0, 9.0), (-1.0, -1.0, 9.0), (-1.0, 1.0, 9.0), (-1.0, -1.0, 7.0), (-1.0, 1.0, 7.0), (-1.0, -1.0, 7.0), (-1.0, 1.0, 11.0), (1.0, 1.0, 11.0), (-1.0, 1.0, 9.0), (1.0, 1.0, 9.0), (-1.0, 1.0, 7.0), (1.0, 1.0, 7.0), (-1.0, -0.7778, 29.0), (-1.0, -0.5556, 29.0), (-1.0, -0.3333, 29.0), (-1.0, -0.1111, 29.0), (-1.0, 0.1111, 29.0), (-1.0, 0.3333, 29.0), (-1.0, 0.5556, 29.0), (-1.0, 0.7778, 29.0), (-1.0, -0.7778, 11.0), (-1.0, -0.5556, 11.0), (-1.0, -0.3333, 11.0), (-1.0, -0.1111, 11.0), (-1.0, 0.1111, 11.0), (-1.0, 0.3333, 11.0), (-1.0, 0.5556, 11.0), (-1.0, 0.7778, 11.0), (-1.0, -1.0, 13.0), (-1.0, -1.0, 15.0), (-1.0, -1.0, 17.0), (-1.0, -1.0, 19.0), (-1.0, -1.0, 21.0), (-1.0, -1.0, 23.0), (-1.0, -1.0, 25.0), (-1.0, -1.0, 27.0), (-1.0, 1.0, 27.0), (-1.0, 1.0, 25.0), (-1.0, 1.0, 23.0), (-1.0, 1.0, 21.0), (-1.0, 1.0, 19.0), (-1.0, 1.0, 17.0), (-1.0, 1.0, 15.0), (-1.0, 1.0, 13.0), (-1.0, -0.7778, 27.0), (-1.0, -0.7778, 25.0), (-1.0, -0.7778, 23.0), (-1.0, -0.7778, 21.0), (-1.0, -0.7778, 19.0), (-1.0, -0.7778, 17.0), (-1.0, -0.7778, 15.0), (-1.0, -0.7778, 13.0), (-1.0, -0.5556, 27.0), (-1.0, -0.5556, 25.0), (-1.0, -0.5556, 23.0), (-1.0, -0.5556, 21.0), (-1.0, -0.5556, 19.0), (-1.0, -0.5556, 17.0), (-1.0, -0.5556, 15.0), (-1.0, -0.5556, 13.0), (-1.0, -0.3333, 27.0), (-1.0, -0.3333, 25.0), (-1.0, -0.3333, 23.0), (-1.0, -0.3333, 21.0), (-1.0, -0.3333, 19.0), (-1.0, -0.3333, 17.0), (-1.0, -0.3333, 15.0), (-1.0, -0.3333, 13.0), (-1.0, -0.1111, 27.0), (-1.0, -0.1111, 25.0), (-1.0, -0.1111, 23.0), (-1.0, -0.1111, 21.0), (-1.0, -0.1111, 19.0), (-1.0, -0.1111, 17.0), (-1.0, -0.1111, 15.0), (-1.0, -0.1111, 13.0), (-1.0, 0.1111, 27.0), (-1.0, 0.1111, 25.0), (-1.0, 0.1111, 23.0), (-1.0, 0.1111, 21.0), (-1.0, 0.1111, 19.0), (-1.0, 0.1111, 17.0), (-1.0, 0.1111, 15.0), (-1.0, 0.1111, 13.0), (-1.0, 0.3333, 27.0), (-1.0, 0.3333, 25.0), (-1.0, 0.3333, 23.0), (-1.0, 0.3333, 21.0), (-1.0, 0.3333, 19.0), (-1.0, 0.3333, 17.0), (-1.0, 0.3333, 15.0), (-1.0, 0.3333, 13.0), (-1.0, 0.5556, 27.0), (-1.0, 0.5556, 25.0), (-1.0, 0.5556, 23.0), (-1.0, 0.5556, 21.0), (-1.0, 0.5556, 19.0), (-1.0, 0.5556, 17.0), (-1.0, 0.5556, 15.0), (-1.0, 0.5556, 13.0), (-1.0, 0.7778, 27.0), (-1.0, 0.7778, 25.0), (-1.0, 0.7778, 23.0), (-1.0, 0.7778, 21.0), (-1.0, 0.7778, 19.0), (-1.0, 0.7778, 17.0), (-1.0, 0.7778, 15.0), (-1.0, 0.7778, 13.0), (-0.7778, 1.0, 29.0), (-0.5556, 1.0, 29.0), (-0.3333, 1.0, 29.0), (-0.1111, 1.0, 29.0), (0.1111, 1.0, 29.0), (0.3333, 1.0, 29.0), (0.5556, 1.0, 29.0), (0.7778, 1.0, 29.0), (-0.7778, 1.0, 11.0), (-0.5556, 1.0, 11.0), (-0.3333, 1.0, 11.0), (-0.1111, 1.0, 11.0), (0.1111, 1.0, 11.0), (0.3333, 1.0, 11.0), (0.5556, 1.0, 11.0), (0.7778, 1.0, 11.0), (-1.0, 1.0, 13.0), (-1.0, 1.0, 15.0), (-1.0, 1.0, 17.0), (-1.0, 1.0, 19.0), (-1.0, 1.0, 21.0), (-1.0, 1.0, 23.0), (-1.0, 1.0, 25.0), (-1.0, 1.0, 27.0), (1.0, 1.0, 27.0), (1.0, 1.0, 25.0), (1.0, 1.0, 23.0), (1.0, 1.0, 21.0), (1.0, 1.0, 19.0), (1.0, 1.0, 17.0), (1.0, 1.0, 15.0), (1.0, 1.0, 13.0), (-0.7778, 1.0, 27.0), (-0.7778, 1.0, 25.0), (-0.7778, 1.0, 23.0), (-0.7778, 1.0, 21.0), (-0.7778, 1.0, 19.0), (-0.7778, 1.0, 17.0), (-0.7778, 1.0, 15.0), (-0.7778, 1.0, 13.0), (-0.5556, 1.0, 27.0), (-0.5556, 1.0, 25.0), (-0.5556, 1.0, 23.0), (-0.5556, 1.0, 21.0), (-0.5556, 1.0, 19.0), (-0.5556, 1.0, 17.0), (-0.5556, 1.0, 15.0), (-0.5556, 1.0, 13.0), (-0.3333, 1.0, 27.0), (-0.3333, 1.0, 25.0), (-0.3333, 1.0, 23.0), (-0.3333, 1.0, 21.0), (-0.3333, 1.0, 19.0), (-0.3333, 1.0, 17.0), (-0.3333, 1.0, 15.0), (-0.3333, 1.0, 13.0), (-0.1111, 1.0, 27.0), (-0.1111, 1.0, 25.0), (-0.1111, 1.0, 23.0), (-0.1111, 1.0, 21.0), (-0.1111, 1.0, 19.0), (-0.1111, 1.0, 17.0), (-0.1111, 1.0, 15.0), (-0.1111, 1.0, 13.0), (0.1111, 1.0, 27.0), (0.1111, 1.0, 25.0), (0.1111, 1.0, 23.0), (0.1111, 1.0, 21.0), (0.1111, 1.0, 19.0), (0.1111, 1.0, 17.0), (0.1111, 1.0, 15.0), (0.1111, 1.0, 13.0), (0.3333, 1.0, 27.0), (0.3333, 1.0, 25.0), (0.3333, 1.0, 23.0), (0.3333, 1.0, 21.0), (0.3333, 1.0, 19.0), (0.3333, 1.0, 17.0), (0.3333, 1.0, 15.0), (0.3333, 1.0, 13.0), (0.5556, 1.0, 27.0), (0.5556, 1.0, 25.0), (0.5556, 1.0, 23.0), (0.5556, 1.0, 21.0), (0.5556, 1.0, 19.0), (0.5556, 1.0, 17.0), (0.5556, 1.0, 15.0), (0.5556, 1.0, 13.0), (0.7778, 1.0, 27.0), (0.7778, 1.0, 25.0), (0.7778, 1.0, 23.0), (0.7778, 1.0, 21.0), (0.7778, 1.0, 19.0), (0.7778, 1.0, 17.0), (0.7778, 1.0, 15.0), (0.7778, 1.0, 13.0)], [(4, 16), (16, 17), (17, 22)], [(0, 1, 3, 2), (4, 5, 7, 132, 131, 130, 129, 128, 127, 126, 125, 6, 36, 35, 34, 33, 32, 31, 30, 29), (8, 9, 11, 10), (0, 2, 12, 13), (14, 37, 38, 39, 40, 41, 42, 43, 44, 15, 19, 18), (18, 19, 21, 20), (23, 133, 134, 135, 136, 137, 138, 139, 140, 24, 26, 25), (25, 26, 28, 27), (46, 67, 75, 83, 91, 99, 107, 115, 123, 59, 60, 124, 116, 108, 100, 92, 84, 76, 68, 45), (4, 29, 30, 31, 32, 33, 34, 35, 36, 6, 53, 117, 109, 101, 93, 85, 77, 69, 61, 52), (52, 61, 69, 77, 85, 93, 101, 109, 117, 53, 54, 118, 110, 102, 94, 86, 78, 70, 62, 51), (51, 62, 70, 78, 86, 94, 102, 110, 118, 54, 55, 119, 111, 103, 95, 87, 79, 71, 63, 50), (50, 63, 71, 79, 87, 95, 103, 111, 119, 55, 56, 120, 112, 104, 96, 88, 80, 72, 64, 49), (49, 64, 72, 80, 88, 96, 104, 112, 120, 56, 57, 121, 113, 105, 97, 89, 81, 73, 65, 48), (48, 65, 73, 81, 89, 97, 105, 113, 121, 57, 58, 122, 114, 106, 98, 90, 82, 74, 66, 47), (47, 66, 74, 82, 90, 98, 106, 114, 122, 58, 59, 123, 115, 107, 99, 91, 83, 75, 67, 46), (124, 60, 15, 44, 43, 42, 41, 40, 39, 38, 37, 14, 45, 68, 76, 84, 92, 100, 108, 116), (142, 163, 171, 179, 187, 195, 203, 211, 219, 155, 156, 220, 212, 204, 196, 188, 180, 172, 164, 141), (6, 125, 126, 127, 128, 129, 130, 131, 132, 7, 149, 213, 205, 197, 189, 181, 173, 165, 157, 148), (148, 157, 165, 173, 181, 189, 197, 205, 213, 149, 150, 214, 206, 198, 190, 182, 174, 166, 158, 147), (147, 158, 166, 174, 182, 190, 198, 206, 214, 150, 151, 215, 207, 199, 191, 183, 175, 167, 159, 146), (146, 159, 167, 175, 183, 191, 199, 207, 215, 151, 152, 216, 208, 200, 192, 184, 176, 168, 160, 145), (145, 160, 168, 176, 184, 192, 200, 208, 216, 152, 153, 217, 209, 201, 193, 185, 177, 169, 161, 144), (144, 161, 169, 177, 185, 193, 201, 209, 217, 153, 154, 218, 210, 202, 194, 186, 178, 170, 162, 143), (143, 162, 170, 178, 186, 194, 202, 210, 218, 154, 155, 219, 211, 203, 195, 187, 179, 171, 163, 142), (220, 156, 24, 140, 139, 138, 137, 136, 135, 134, 133, 23, 141, 164, 172, 180, 188, 196, 204, 212)])
_uv = me_plane_010.uv_layers.new(name='UVMap')
_uv.uv.foreach_set('vector', [0.5, 0.5, 1.0, 0.5, 1.0, 1.0, 0.5, 1.0, 0.0, 0.5, 0.5, 0.5, 0.5, 1.0, 0.4444, 1.0, 0.3889, 1.0, 0.3333, 1.0, 0.2778, 1.0, 0.2222, 1.0, 0.1667, 1.0, 0.1111, 1.0, 0.05556, 1.0, 0.0, 1.0, 0.0, 0.9444, 0.0, 0.8889, 0.0, 0.8333, 0.0, 0.7778, 0.0, 0.7222, 0.0, 0.6667, 0.0, 0.6111, 0.0, 0.5556, 0.0, 0.75, 0.5, 0.75, 0.5, 1.0, 0.0, 1.0, 0.0, 0.75, 0.5, 0.75, 0.5, 1.0, 0.0, 1.0, 0.5, 1.0, 0.4444, 1.0, 0.3889, 1.0, 0.3333, 1.0, 0.2778, 1.0, 0.2222, 1.0, 0.1667, 1.0, 0.1111, 1.0, 0.05556, 1.0, 0.0, 1.0, 0.0, 0.5, 0.5, 0.5, 0.5, 1.0, 0.0, 1.0, 0.0, 0.5, 0.5, 0.5, 0.0, 0.5, 0.05556, 0.5, 0.1111, 0.5, 0.1667, 0.5, 0.2222, 0.5, 0.2778, 0.5, 0.3333, 0.5, 0.3889, 0.5, 0.4444, 0.5, 0.5, 0.5, 0.5, 1.0, 0.0, 1.0, 0.0, 0.5, 0.5, 0.5, 0.5, 1.0, 0.0, 1.0, 0.5, 1.0, 0.4444, 1.0, 0.3889, 1.0, 0.3333, 1.0, 0.2778, 1.0, 0.2222, 1.0, 0.1667, 1.0, 0.1111, 1.0, 0.05556, 1.0, 0.0, 1.0, 0.0, 0.5063, 0.05556, 0.5063, 0.1111, 0.5063, 0.1667, 0.5063, 0.2222, 0.5063, 0.2778, 0.5063, 0.3333, 0.5063, 0.3889, 0.5063, 0.4444, 0.5063, 0.5, 0.5063, 0.5, 1.0, 0.4444, 1.0, 0.3889, 1.0, 0.3333, 1.0, 0.2778, 1.0, 0.2222, 1.0, 0.1667, 1.0, 0.1111, 1.0, 0.05556, 1.0, 0.0, 1.0, 0.0, 0.504, 0.05556, 0.504, 0.1111, 0.504, 0.1667, 0.504, 0.2222, 0.504, 0.2778, 0.504, 0.3333, 0.504, 0.3889, 0.504, 0.4444, 0.504, 0.5, 0.504, 0.5, 1.0, 0.4444, 1.0, 0.3889, 1.0, 0.3333, 1.0, 0.2778, 1.0, 0.2222, 1.0, 0.1667, 1.0, 0.1111, 1.0, 0.05556, 1.0, 0.0, 1.0, 0.0, 0.5025, 0.05556, 0.5025, 0.1111, 0.5025, 0.1667, 0.5025, 0.2222, 0.5025, 0.2778, 0.5025, 0.3333, 0.5025, 0.3889, 0.5025, 0.4444, 0.5025, 0.5, 0.5025, 0.5, 1.0, 0.4444, 1.0, 0.3889, 1.0, 0.3333, 1.0, 0.2778, 1.0, 0.2222, 1.0, 0.1667, 1.0, 0.1111, 1.0, 0.05556, 1.0, 0.0, 1.0, 0.0, 0.5036, 0.05556, 0.5036, 0.1111, 0.5036, 0.1667, 0.5036, 0.2222, 0.5036, 0.2778, 0.5036, 0.3333, 0.5036, 0.3889, 0.5036, 0.4444, 0.5036, 0.5, 0.5036, 0.5, 1.0, 0.4444, 1.0, 0.3889, 1.0, 0.3333, 1.0, 0.2778, 1.0, 0.2222, 1.0, 0.1667, 1.0, 0.1111, 1.0, 0.05556, 1.0, 0.0, 1.0, 0.0, 0.5022, 0.05556, 0.5022, 0.1111, 0.5022, 0.1667, 0.5022, 0.2222, 0.5022, 0.2778, 0.5022, 0.3333, 0.5022, 0.3889, 0.5022, 0.4444, 0.5022, 0.5, 0.5022, 0.5, 1.0, 0.4444, 1.0, 0.3889, 1.0, 0.3333, 1.0, 0.2778, 1.0, 0.2222, 1.0, 0.1667, 1.0, 0.1111, 1.0, 0.05556, 1.0, 0.0, 1.0, 0.0, 0.5008, 0.05556, 0.5008, 0.1111, 0.5008, 0.1667, 0.5008, 0.2222, 0.5008, 0.2778, 0.5008, 0.3333, 0.5008, 0.3889, 0.5008, 0.4444, 0.5008, 0.5, 0.5008, 0.5, 1.0, 0.4444, 1.0, 0.3889, 1.0, 0.3333, 1.0, 0.2778, 1.0, 0.2222, 1.0, 0.1667, 1.0, 0.1111, 1.0, 0.05556, 1.0, 0.0, 1.0, 0.0, 0.5043, 0.05556, 0.5043, 0.1111, 0.5043, 0.1667, 0.5043, 0.2222, 0.5043, 0.2778, 0.5043, 0.3333, 0.5043, 0.3889, 0.5043, 0.4444, 0.5043, 0.5, 0.5043, 0.5, 1.0, 0.4444, 1.0, 0.3889, 1.0, 0.3333, 1.0, 0.2778, 1.0, 0.2222, 1.0, 0.1667, 1.0, 0.1111, 1.0, 0.05556, 1.0, 0.0, 1.0, 0.0, 0.5053, 0.05556, 0.5053, 0.1111, 0.5053, 0.1667, 0.5053, 0.2222, 0.5053, 0.2778, 0.5053, 0.3333, 0.5053, 0.3889, 0.5053, 0.4444, 0.5053, 0.5, 0.5053, 0.05556, 1.0, 0.0, 1.0, 0.0, 0.5, 0.05556, 0.5, 0.1111, 0.5, 0.1667, 0.5, 0.2222, 0.5, 0.2778, 0.5, 0.3333, 0.5, 0.3889, 0.5, 0.4444, 0.5, 0.5, 0.5, 0.5, 1.0, 0.4444, 1.0, 0.3889, 1.0, 0.3333, 1.0, 0.2778, 1.0, 0.2222, 1.0, 0.1667, 1.0, 0.1111, 1.0, 0.0, 0.5025, 0.05556, 0.5025, 0.1111, 0.5025, 0.1667, 0.5025, 0.2222, 0.5025, 0.2778, 0.5025, 0.3333, 0.5025, 0.3889, 0.5025, 0.4444, 0.5025, 0.5, 0.5025, 0.5, 1.0, 0.4444, 1.0, 0.3889, 1.0, 0.3333, 1.0, 0.2778, 1.0, 0.2222, 1.0, 0.1667, 1.0, 0.1111, 1.0, 0.05556, 1.0, 0.0, 1.0, 0.0, 0.5, 0.05556, 0.5, 0.1111, 0.5, 0.1667, 0.5, 0.2222, 0.5, 0.2778, 0.5, 0.3333, 0.5, 0.3889, 0.5, 0.4444, 0.5, 0.5, 0.5, 0.5, 1.0, 0.4444, 1.0, 0.3889, 1.0, 0.3333, 1.0, 0.2778, 1.0, 0.2222, 1.0, 0.1667, 1.0, 0.1111, 1.0, 0.05556, 1.0, 0.0, 1.0, 0.0, 0.5039, 0.05556, 0.5039, 0.1111, 0.5039, 0.1667, 0.5039, 0.2222, 0.5039, 0.2778, 0.5039, 0.3333, 0.5039, 0.3889, 0.5039, 0.4444, 0.5039, 0.5, 0.5039, 0.5, 1.0, 0.4444, 1.0, 0.3889, 1.0, 0.3333, 1.0, 0.2778, 1.0, 0.2222, 1.0, 0.1667, 1.0, 0.1111, 1.0, 0.05556, 1.0, 0.0, 1.0, 0.0, 0.5053, 0.05556, 0.5053, 0.1111, 0.5053, 0.1667, 0.5053, 0.2222, 0.5053, 0.2778, 0.5053, 0.3333, 0.5053, 0.3889, 0.5053, 0.4444, 0.5053, 0.5, 0.5053, 0.5, 1.0, 0.4444, 1.0, 0.3889, 1.0, 0.3333, 1.0, 0.2778, 1.0, 0.2222, 1.0, 0.1667, 1.0, 0.1111, 1.0, 0.05556, 1.0, 0.0, 1.0, 0.0, 0.5043, 0.05556, 0.5043, 0.1111, 0.5043, 0.1667, 0.5043, 0.2222, 0.5043, 0.2778, 0.5043, 0.3333, 0.5043, 0.3889, 0.5043, 0.4444, 0.5043, 0.5, 0.5043, 0.5, 1.0, 0.4444, 1.0, 0.3889, 1.0, 0.3333, 1.0, 0.2778, 1.0, 0.2222, 1.0, 0.1667, 1.0, 0.1111, 1.0, 0.05556, 1.0, 0.0, 1.0, 0.0, 0.5057, 0.05556, 0.5057, 0.1111, 0.5057, 0.1667, 0.5057, 0.2222, 0.5057, 0.2778, 0.5057, 0.3333, 0.5057, 0.3889, 0.5057, 0.4444, 0.5057, 0.5, 0.5057, 0.5, 1.0, 0.4444, 1.0, 0.3889, 1.0, 0.3333, 1.0, 0.2778, 1.0, 0.2222, 1.0, 0.1667, 1.0, 0.1111, 1.0, 0.05556, 1.0, 0.0, 1.0, 0.0, 0.5022, 0.05556, 0.5022, 0.1111, 0.5022, 0.1667, 0.5022, 0.2222, 0.5022, 0.2778, 0.5022, 0.3333, 0.5022, 0.3889, 0.5022, 0.4444, 0.5022, 0.5, 0.5022, 0.5, 1.0, 0.4444, 1.0, 0.3889, 1.0, 0.3333, 1.0, 0.2778, 1.0, 0.2222, 1.0, 0.1667, 1.0, 0.1111, 1.0, 0.05556, 1.0, 0.0, 1.0, 0.0, 0.506, 0.05556, 0.506, 0.1111, 0.506, 0.1667, 0.506, 0.2222, 0.506, 0.2778, 0.506, 0.3333, 0.506, 0.3889, 0.506, 0.4444, 0.506, 0.5, 0.506, 0.5, 1.0, 0.4444, 1.0, 0.3889, 1.0, 0.3333, 1.0, 0.2778, 1.0, 0.2222, 1.0, 0.1667, 1.0, 0.1111, 1.0, 0.05556, 1.0, 0.0, 1.0, 0.4444, 0.5064, 0.5, 0.5064, 0.5, 1.0, 0.4444, 1.0, 0.3889, 1.0, 0.3333, 1.0, 0.2778, 1.0, 0.2222, 1.0, 0.1667, 1.0, 0.1111, 1.0, 0.05556, 1.0, 0.0, 1.0, 0.0, 0.5064, 0.05556, 0.5064, 0.1111, 0.5064, 0.1667, 0.5064, 0.2222, 0.5064, 0.2778, 0.5064, 0.3333, 0.5064, 0.3889, 0.5064])
me_plane_010.materials.append(mat_material_005)
me_plane_010.update()
me_plane_012 = bpy.data.meshes.new('Plane.012')
me_plane_012.from_pydata([(-1.0, -1.0, 1.0), (1.0, -1.0, 1.0), (-1.0, 1.0, 1.0), (1.0, 1.0, 1.0), (-1.0, -1.0, 29.0), (1.0, -1.0, 29.0), (-1.0, 1.0, 29.0), (1.0, 1.0, 29.0), (-1.0, 1.0, 1.0), (1.0, 1.0, 1.0)], [(9, 8)], [(0, 1, 3, 2), (4, 5, 7, 6)])
me_plane_012.polygons.foreach_set('use_smooth', [True] * 2)
_uv = me_plane_012.uv_layers.new(name='UVMap')
_uv.uv.foreach_set('vector', [0.5, 0.5, 1.0, 0.5, 1.0, 1.0, 0.5, 1.0, 0.0, 0.5, 0.5, 0.5, 0.5, 1.0, 0.0, 1.0])
me_plane_012.materials.append(mat_material_007)
me_plane_012.update()
me_plane_013 = bpy.data.meshes.new('Plane.013')
me_plane_013.from_pydata([(-1.0, -1.0, 1.0), (1.0, -1.0, 1.0), (-1.0, 1.0, 1.0), (1.0, 1.0, 1.0), (-1.0, -1.0, 29.0), (1.0, -1.0, 29.0), (-1.0, 1.0, 29.0), (1.0, 1.0, 29.0), (-1.0, 1.0, 2.0), (-1.0, -1.0, 2.0), (-1.0, -1.0, 11.0), (-1.0, 1.0, 11.0), (-1.0, -1.0, 11.0), (-1.0, -1.0, 9.0), (-1.0, -1.0, 9.0), (-1.0, 1.0, 9.0), (-1.0, -1.0, 7.0), (-1.0, 1.0, 7.0), (-1.0, -1.0, 7.0), (-1.0, -0.7778, 29.0), (-1.0, -0.5556, 29.0), (-1.0, -0.3333, 29.0), (-1.0, -0.1111, 29.0), (-1.0, 0.1111, 29.0), (-1.0, 0.3333, 29.0), (-1.0, 0.5556, 29.0), (-1.0, 0.7778, 29.0), (-1.0, -0.7778, 11.0), (-1.0, -0.5556, 11.0), (-1.0, -0.3333, 11.0), (-1.0, -0.1111, 11.0), (-1.0, 0.1111, 11.0), (-1.0, 0.3333, 11.0), (-1.0, 0.5556, 11.0), (-1.0, 0.7778, 11.0), (-1.0, -1.0, 13.0), (-1.0, -1.0, 15.0), (-1.0, -1.0, 17.0), (-1.0, -1.0, 19.0), (-1.0, -1.0, 21.0), (-1.0, -1.0, 23.0), (-1.0, -1.0, 25.0), (-1.0, -1.0, 27.0), (-1.0, 1.0, 27.0), (-1.0, 1.0, 25.0), (-1.0, 1.0, 23.0), (-1.0, 1.0, 21.0), (-1.0, 1.0, 19.0), (-1.0, 1.0, 17.0), (-1.0, 1.0, 15.0), (-1.0, 1.0, 13.0), (-1.0, -0.7778, 27.0), (-1.0, -0.7778, 25.0), (-1.0, -0.7778, 23.0), (-1.0, -0.7778, 21.0), (-1.0, -0.7778, 19.0), (-1.0, -0.7778, 17.0), (-1.0, -0.7778, 15.0), (-1.0, -0.7778, 13.0), (-1.0, -0.5556, 27.0), (-1.0, -0.5556, 25.0), (-1.0, -0.5556, 23.0), (-1.0, -0.5556, 21.0), (-1.0, -0.5556, 19.0), (-1.0, -0.5556, 17.0), (-1.0, -0.5556, 15.0), (-1.0, -0.5556, 13.0), (-1.0, -0.3333, 27.0), (-1.0, -0.3333, 25.0), (-1.0, -0.3333, 23.0), (-1.0, -0.3333, 21.0), (-1.0, -0.3333, 19.0), (-1.0, -0.3333, 17.0), (-1.0, -0.3333, 15.0), (-1.0, -0.3333, 13.0), (-1.0, -0.1111, 27.0), (-1.0, -0.1111, 25.0), (-1.0, -0.1111, 23.0), (-1.0, -0.1111, 21.0), (-1.0, -0.1111, 19.0), (-1.0, -0.1111, 17.0), (-1.0, -0.1111, 15.0), (-1.0, -0.1111, 13.0), (-1.0, 0.1111, 27.0), (-1.0, 0.1111, 25.0), (-1.0, 0.1111, 23.0), (-1.0, 0.1111, 21.0), (-1.0, 0.1111, 19.0), (-1.0, 0.1111, 17.0), (-1.0, 0.1111, 15.0), (-1.0, 0.1111, 13.0), (-1.0, 0.3333, 27.0), (-1.0, 0.3333, 25.0), (-1.0, 0.3333, 23.0), (-1.0, 0.3333, 21.0), (-1.0, 0.3333, 19.0), (-1.0, 0.3333, 17.0), (-1.0, 0.3333, 15.0), (-1.0, 0.3333, 13.0), (-1.0, 0.5556, 27.0), (-1.0, 0.5556, 25.0), (-1.0, 0.5556, 23.0), (-1.0, 0.5556, 21.0), (-1.0, 0.5556, 19.0), (-1.0, 0.5556, 17.0), (-1.0, 0.5556, 15.0), (-1.0, 0.5556, 13.0), (-1.0, 0.7778, 27.0), (-1.0, 0.7778, 25.0), (-1.0, 0.7778, 23.0), (-1.0, 0.7778, 21.0), (-1.0, 0.7778, 19.0), (-1.0, 0.7778, 17.0), (-1.0, 0.7778, 15.0), (-1.0, 0.7778, 13.0), (-0.7778, 1.0, 29.0), (-0.5556, 1.0, 29.0), (-0.3333, 1.0, 29.0), (-0.1111, 1.0, 29.0), (0.1111, 1.0, 29.0), (0.3333, 1.0, 29.0), (0.5556, 1.0, 29.0), (0.7778, 1.0, 29.0)], [(4, 12), (12, 13), (13, 18)], [(0, 1, 3, 2), (4, 5, 7, 122, 121, 120, 119, 118, 117, 116, 115, 6, 26, 25, 24, 23, 22, 21, 20, 19), (0, 2, 8, 9), (10, 27, 28, 29, 30, 31, 32, 33, 34, 11, 15, 14), (14, 15, 17, 16), (36, 57, 65, 73, 81, 89, 97, 105, 113, 49, 50, 114, 106, 98, 90, 82, 74, 66, 58, 35), (4, 19, 20, 21, 22, 23, 24, 25, 26, 6, 43, 107, 99, 91, 83, 75, 67, 59, 51, 42), (42, 51, 59, 67, 75, 83, 91, 99, 107, 43, 44, 108, 100, 92, 84, 76, 68, 60, 52, 41), (41, 52, 60, 68, 76, 84, 92, 100, 108, 44, 45, 109, 101, 93, 85, 77, 69, 61, 53, 40), (40, 53, 61, 69, 77, 85, 93, 101, 109, 45, 46, 110, 102, 94, 86, 78, 70, 62, 54, 39), (39, 54, 62, 70, 78, 86, 94, 102, 110, 46, 47, 111, 103, 95, 87, 79, 71, 63, 55, 38), (38, 55, 63, 71, 79, 87, 95, 103, 111, 47, 48, 112, 104, 96, 88, 80, 72, 64, 56, 37), (37, 56, 64, 72, 80, 88, 96, 104, 112, 48, 49, 113, 105, 97, 89, 81, 73, 65, 57, 36), (114, 50, 11, 34, 33, 32, 31, 30, 29, 28, 27, 10, 35, 58, 66, 74, 82, 90, 98, 106)])
_uv = me_plane_013.uv_layers.new(name='UVMap')
_uv.uv.foreach_set('vector', [0.5, 0.5, 1.0, 0.5, 1.0, 1.0, 0.5, 1.0, 0.0, 0.5, 0.5, 0.5, 0.5, 1.0, 0.4444, 1.0, 0.3889, 1.0, 0.3333, 1.0, 0.2778, 1.0, 0.2222, 1.0, 0.1667, 1.0, 0.1111, 1.0, 0.05556, 1.0, 0.0, 1.0, 0.0, 0.9444, 0.0, 0.8889, 0.0, 0.8333, 0.0, 0.7778, 0.0, 0.7222, 0.0, 0.6667, 0.0, 0.6111, 0.0, 0.5556, 0.0, 0.75, 0.5, 0.75, 0.5, 1.0, 0.0, 1.0, 0.5, 1.0, 0.4444, 1.0, 0.3889, 1.0, 0.3333, 1.0, 0.2778, 1.0, 0.2222, 1.0, 0.1667, 1.0, 0.1111, 1.0, 0.05556, 1.0, 0.0, 1.0, 0.0, 0.5, 0.5, 0.5, 0.5, 1.0, 0.0, 1.0, 0.0, 0.5, 0.5, 0.5, 0.5, 1.0, 0.4444, 1.0, 0.3889, 1.0, 0.3333, 1.0, 0.2778, 1.0, 0.2222, 1.0, 0.1667, 1.0, 0.1111, 1.0, 0.05556, 1.0, 0.0, 1.0, 0.0, 0.5063, 0.05556, 0.5063, 0.1111, 0.5063, 0.1667, 0.5063, 0.2222, 0.5063, 0.2778, 0.5063, 0.3333, 0.5063, 0.3889, 0.5063, 0.4444, 0.5063, 0.5, 0.5063, 0.5, 1.0, 0.4444, 1.0, 0.3889, 1.0, 0.3333, 1.0, 0.2778, 1.0, 0.2222, 1.0, 0.1667, 1.0, 0.1111, 1.0, 0.05556, 1.0, 0.0, 1.0, 0.0, 0.504, 0.05556, 0.504, 0.1111, 0.504, 0.1667, 0.504, 0.2222, 0.504, 0.2778, 0.504, 0.3333, 0.504, 0.3889, 0.504, 0.4444, 0.504, 0.5, 0.504, 0.5, 1.0, 0.4444, 1.0, 0.3889, 1.0, 0.3333, 1.0, 0.2778, 1.0, 0.2222, 1.0, 0.1667, 1.0, 0.1111, 1.0, 0.05556, 1.0, 0.0, 1.0, 0.0, 0.5025, 0.05556, 0.5025, 0.1111, 0.5025, 0.1667, 0.5025, 0.2222, 0.5025, 0.2778, 0.5025, 0.3333, 0.5025, 0.3889, 0.5025, 0.4444, 0.5025, 0.5, 0.5025, 0.5, 1.0, 0.4444, 1.0, 0.3889, 1.0, 0.3333, 1.0, 0.2778, 1.0, 0.2222, 1.0, 0.1667, 1.0, 0.1111, 1.0, 0.05556, 1.0, 0.0, 1.0, 0.0, 0.5036, 0.05556, 0.5036, 0.1111, 0.5036, 0.1667, 0.5036, 0.2222, 0.5036, 0.2778, 0.5036, 0.3333, 0.5036, 0.3889, 0.5036, 0.4444, 0.5036, 0.5, 0.5036, 0.5, 1.0, 0.4444, 1.0, 0.3889, 1.0, 0.3333, 1.0, 0.2778, 1.0, 0.2222, 1.0, 0.1667, 1.0, 0.1111, 1.0, 0.05556, 1.0, 0.0, 1.0, 0.0, 0.5022, 0.05556, 0.5022, 0.1111, 0.5022, 0.1667, 0.5022, 0.2222, 0.5022, 0.2778, 0.5022, 0.3333, 0.5022, 0.3889, 0.5022, 0.4444, 0.5022, 0.5, 0.5022, 0.5, 1.0, 0.4444, 1.0, 0.3889, 1.0, 0.3333, 1.0, 0.2778, 1.0, 0.2222, 1.0, 0.1667, 1.0, 0.1111, 1.0, 0.05556, 1.0, 0.0, 1.0, 0.0, 0.5008, 0.05556, 0.5008, 0.1111, 0.5008, 0.1667, 0.5008, 0.2222, 0.5008, 0.2778, 0.5008, 0.3333, 0.5008, 0.3889, 0.5008, 0.4444, 0.5008, 0.5, 0.5008, 0.5, 1.0, 0.4444, 1.0, 0.3889, 1.0, 0.3333, 1.0, 0.2778, 1.0, 0.2222, 1.0, 0.1667, 1.0, 0.1111, 1.0, 0.05556, 1.0, 0.0, 1.0, 0.0, 0.5043, 0.05556, 0.5043, 0.1111, 0.5043, 0.1667, 0.5043, 0.2222, 0.5043, 0.2778, 0.5043, 0.3333, 0.5043, 0.3889, 0.5043, 0.4444, 0.5043, 0.5, 0.5043, 0.5, 1.0, 0.4444, 1.0, 0.3889, 1.0, 0.3333, 1.0, 0.2778, 1.0, 0.2222, 1.0, 0.1667, 1.0, 0.1111, 1.0, 0.05556, 1.0, 0.0, 1.0, 0.0, 0.5053, 0.05556, 0.5053, 0.1111, 0.5053, 0.1667, 0.5053, 0.2222, 0.5053, 0.2778, 0.5053, 0.3333, 0.5053, 0.3889, 0.5053, 0.4444, 0.5053, 0.5, 0.5053, 0.05556, 1.0, 0.0, 1.0, 0.0, 0.5, 0.05556, 0.5, 0.1111, 0.5, 0.1667, 0.5, 0.2222, 0.5, 0.2778, 0.5, 0.3333, 0.5, 0.3889, 0.5, 0.4444, 0.5, 0.5, 0.5, 0.5, 1.0, 0.4444, 1.0, 0.3889, 1.0, 0.3333, 1.0, 0.2778, 1.0, 0.2222, 1.0, 0.1667, 1.0, 0.1111, 1.0])
me_plane_013.materials.append(mat_material_008)
me_plane_013.update()
me_plane_014 = bpy.data.meshes.new('Plane.014')
me_plane_014.from_pydata([(-1.0, -1.0, 1.0), (1.0, -1.0, 1.0), (-1.0, 1.0, 1.0), (1.0, 1.0, 1.0), (-1.0, -1.0, 6.0), (1.0, -1.0, 6.0), (-1.0, 1.0, 6.0), (1.0, 1.0, 6.0), (-1.0, 1.0, 0.0), (1.0, 1.0, 2.384e-07), (-1.0, 1.0, 0.0), (1.0, 1.0, 2.384e-07), (-1.0, -1.0, 0.0), (-1.0, 1.0, 0.0), (-1.0, -1.0, 0.0), (1.0, -1.0, 0.0)], [(10, 8), (9, 11)], [(0, 1, 3, 2), (4, 5, 7, 6), (0, 2, 13, 12), (1, 0, 14, 15)])
_uv = me_plane_014.uv_layers.new(name='UVMap')
_uv.uv.foreach_set('vector', [0.5, 0.5, 1.0, 0.5, 1.0, 1.0, 0.5, 1.0, 0.0, 0.5, 0.5, 0.5, 0.5, 1.0, 0.0, 1.0, 0.0, 0.7544, 0.5, 0.7544, 0.5, 0.5044, 0.0, 0.5044, 0.5, 0.75, 0.0, 0.75, 0.0, 0.5, 0.5, 0.5])
me_plane_014.materials.append(mat_material_009)
me_plane_014.update()
me_plane_015 = bpy.data.meshes.new('Plane.015')
me_plane_015.from_pydata([(-1.0, -1.0, 1.0), (1.0, -1.0, 1.0), (-1.0, 1.0, 1.0), (1.0, 1.0, 1.0), (-1.0, -1.0, 6.0), (1.0, -1.0, 6.0), (-1.0, 1.0, 6.0), (1.0, 1.0, 6.0), (-1.0, 1.0, 0.0), (1.0, 1.0, 2.384e-07), (-1.0, 1.0, 0.0), (1.0, 1.0, 2.384e-07), (-1.0, -1.0, 0.0), (-1.0, 1.0, 0.0), (-1.0, -1.0, 0.0), (-1.0, -1.0, 6.0)], [(10, 8), (9, 11), (0, 14), (4, 15)], [(0, 1, 3, 2), (4, 5, 7, 6), (0, 2, 13, 12)])
_uv = me_plane_015.uv_layers.new(name='UVMap')
_uv.uv.foreach_set('vector', [0.5, 0.5, 1.0, 0.5, 1.0, 1.0, 0.5, 1.0, 0.0, 0.5, 0.5, 0.5, 0.5, 1.0, 0.0, 1.0, 0.0, 0.7544, 0.5, 0.7544, 0.5, 0.5044, 0.0, 0.5044])
me_plane_015.materials.append(mat_material_010)
me_plane_015.update()
me_plane_016 = bpy.data.meshes.new('Plane.016')
me_plane_016.from_pydata([(1.0, -1.0, 0.0), (-1.0, 1.0, 0.0), (-1.0, 1.0, 2.0), (-1.0, 1.0, 4.0), (-1.0, 0.0, 5.0), (0.0, 0.0, 5.0), (-1.0, -1.0, 5.0), (1.0, 1.0, 2.384e-07), (1.0, 1.0, 2.0), (1.0, -1.0, 2.0), (1.0, 1.0, 4.0), (1.0, -1.0, 4.0), (0.0, -1.0, 5.0), (-1.0, 1.0, -1.0), (1.0, 1.0, -1.0), (1.0, -1.0, -1.0), (1.0, 1.0, -1.0), (-1.0, -1.0, -1.0), (-1.0, 1.0, -1.0)], [], [(1, 7, 8, 2), (2, 8, 10, 3), (3, 10, 5, 4), (4, 5, 6), (7, 0, 9, 8), (8, 9, 11, 10), (10, 11, 12, 5), (5, 12, 6), (7, 1, 13, 14), (0, 7, 16, 15), (15, 16, 18, 17)])
_uv = me_plane_016.uv_layers.new(name='UVMap')
_uv.uv.foreach_set('vector', [0.0, 0.5, 0.5, 0.5, 0.5, 1.0, 0.0, 1.0, 0.0, 0.5, 0.5, 0.5, 0.5, 1.0, 0.0, 1.0, 0.0, 0.5, 0.5, 0.5, 0.5, 1.0, 0.0, 1.0, 4.47e-08, 0.75, 0.2499, 0.7501, 0.0, 1.0, 0.0, 0.5, 0.5, 0.5, 0.5, 1.0, 0.0, 1.0, 0.0, 0.5, 0.5, 0.5, 0.5, 1.0, 0.0, 1.0, 0.0, 0.5, 0.5, 0.5, 0.5, 1.0, 0.0, 1.0, 0.08368, 0.7501, 0.3336, 0.7501, 0.3336, 1.0, 0.5, 0.75, 0.0, 0.75, 0.0, 0.5, 0.5, 0.5, 0.5, 0.75, 0.0, 0.75, 0.0, 0.5, 0.5, 0.5, 1.0, 0.5, 0.5, 0.5, 0.5, 1.0, 1.0, 1.0])
me_plane_016.materials.append(mat_material_011)
me_plane_016.update()
me_plane_017 = bpy.data.meshes.new('Plane.017')
me_plane_017.from_pydata([(-1.0, -1.0, -1.0), (1.0, -1.0, -1.0), (-1.0, 1.0, -1.0), (1.0, 1.0, -1.0), (-1.0, 1.0, 5.0), (1.0, 1.0, 4.0), (-1.0, -1.0, 5.0), (1.0, -1.0, 5.0), (1.0, 0.0, 5.0), (0.0, 1.0, 5.0)], [], [(0, 1, 3, 2), (4, 9, 8, 7, 6), (8, 9, 5)])
_uv = me_plane_017.uv_layers.new(name='UVMap')
_uv.uv.foreach_set('vector', [0.5, 0.5, 1.0, 0.5, 1.0, 1.0, 0.5, 1.0, 0.0, 0.5, 0.25, 0.5, 0.5, 0.75, 0.5, 1.0, 0.0, 1.0, 0.5, 1.0, 0.0, 1.0, 0.25, 0.5])
me_plane_017.materials.append(mat_material_012)
me_plane_017.update()
me_plane_019 = bpy.data.meshes.new('Plane.019')
me_plane_019.from_pydata([(-1.0, 1.0, 0.0), (1.0, 1.0, 0.0), (-1.0, 1.0, 2.0), (1.0, 1.0, 2.0), (-1.0, 1.0, 4.0), (1.0, 1.0, 4.0), (-1.0, 0.0, 5.0), (1.0, 0.0, 5.0), (-1.0, -1.0, 5.0), (1.0, -1.0, 5.0), (-1.0, 1.0, -1.0), (-1.0, -1.0, -1.0), (1.0, -1.0, -1.0), (1.0, 1.0, -1.0)], [], [(1, 0, 10, 13), (0, 1, 3, 2), (2, 3, 5, 4), (4, 5, 7, 6), (6, 7, 9, 8), (11, 12, 13, 10)])
_uv = me_plane_019.uv_layers.new(name='UVMap')
_uv.uv.foreach_set('vector', [0.5, 0.75, 0.0, 0.75, 0.0, 0.5, 0.5, 0.5, 0.0, 0.5, 0.5, 0.5, 0.5, 1.0, 0.0, 1.0, 0.0, 0.5, 0.5, 0.5, 0.5, 1.0, 0.0, 1.0, 0.0, 0.5, 0.5, 0.5, 0.5, 1.0, 0.0, 1.0, 0.0, 0.75, 0.5, 0.75, 0.5, 1.0, 0.0, 1.0, 0.5, 0.5, 1.0, 0.5, 1.0, 1.0, 0.5, 1.0])
me_plane_019.materials.append(mat_material_014)
me_plane_019.update()
me_plane_020 = bpy.data.meshes.new('Plane.020')
me_plane_020.from_pydata([(-1.0, -1.0, -1.0), (1.0, -1.0, -1.0), (-1.0, 1.0, -1.0), (1.0, 1.0, -1.0), (-1.0, 1.0, 5.0), (1.0, 1.0, 4.0), (-1.0, -1.0, 5.0), (1.0, -1.0, 5.0), (1.0, 0.0, 5.0), (0.0, 1.0, 5.0), (-1.0, 1.0, 0.0), (1.0, 1.0, 0.0)], [], [(0, 1, 3, 2), (4, 9, 8, 7, 6), (8, 9, 5), (2, 3, 11, 10)])
_uv = me_plane_020.uv_layers.new(name='UVMap')
_uv.uv.foreach_set('vector', [0.5, 0.5, 1.0, 0.5, 1.0, 1.0, 0.5, 1.0, 0.0, 0.5, 0.25, 0.5, 0.5, 0.75, 0.5, 1.0, 0.0, 1.0, 0.5, 1.0, 0.0, 1.0, 0.25, 0.5, 0.0, 0.75, 0.5, 0.75, 0.5, 1.0, 0.0, 1.0])
me_plane_020.materials.append(mat_material_015)
me_plane_020.update()
me_plane_021 = bpy.data.meshes.new('Plane.021')
me_plane_021.from_pydata([(-1.0, -1.0, -1.0), (1.0, -1.0, -1.0), (-1.0, 1.0, -1.0), (1.0, 1.0, -1.0), (-1.0, 1.0, 5.0), (1.0, 1.0, 4.0), (-1.0, -1.0, 5.0), (1.0, -1.0, 5.0), (1.0, 0.0, 5.0), (0.0, 1.0, 5.0), (1.0, 1.0, 0.0), (1.0, -1.0, -1.0), (1.0, -1.0, 0.0)], [], [(0, 1, 3, 2), (4, 9, 8, 7, 6), (8, 9, 5), (10, 3, 11, 12)])
_uv = me_plane_021.uv_layers.new(name='UVMap')
_uv.uv.foreach_set('vector', [0.5, 0.5, 1.0, 0.5, 1.0, 1.0, 0.5, 1.0, 0.0, 0.5, 0.25, 0.5, 0.5, 0.75, 0.5, 1.0, 0.0, 1.0, 0.5, 1.0, 0.0, 1.0, 0.25, 0.5, 0.0, 1.0, 0.0, 0.75, 0.5, 0.75, 0.5, 1.0])
me_plane_021.materials.append(mat_material_016)
me_plane_021.update()

# ---- objects
ob_short_wall_col = bpy.data.objects.new('short-wall-col', me_plane)
ob_short_corner_in_col = bpy.data.objects.new('short-corner-in-col', me_plane_001)
ob_short_floor_col = bpy.data.objects.new('short-floor-col', me_plane_002)
ob_short_corner_out_col = bpy.data.objects.new('short-corner-out-col', me_plane_004)
ob_pool_wall_col = bpy.data.objects.new('pool-wall-col', me_plane_003)
ob_pool_wall_cornet_col = bpy.data.objects.new('pool-wall-cornet-col', me_plane_005)
ob_pool_floor_col = bpy.data.objects.new('pool-floor-col', me_plane_006)
ob_extr_corner_col = bpy.data.objects.new('extr-corner-col', me_plane_007)
ob_extr_wall_col = bpy.data.objects.new('extr-wall-col', me_plane_008)
ob_extr_col = bpy.data.objects.new('extr-col', me_plane_009)
ob_chasm_pool_corner_no_cel_col = bpy.data.objects.new('chasm-pool-corner-no-cel-col', me_plane_010)
ob_chasm_pool_no_cel_col = bpy.data.objects.new('chasm-pool-no-cel-col', me_plane_012)
ob_chasm_pool_wall_no_cel_col = bpy.data.objects.new('chasm-pool-wall-no-cel-col', me_plane_013)
ob_extr_corner_no_cel_col = bpy.data.objects.new('extr-corner-no-cel-col', me_plane_014)
ob_extr_wall_no_cel_col = bpy.data.objects.new('extr-wall-no-cel-col', me_plane_015)
ob_pool_corner_in_col = bpy.data.objects.new('pool-corner-in-col', me_plane_016)
ob_pool_corner_out_col = bpy.data.objects.new('pool-corner-out-col', me_plane_017)
ob_pool_wall_full_col = bpy.data.objects.new('pool-wall-full-col', me_plane_019)
ob_pool_corner_out_1_col = bpy.data.objects.new('pool-corner-out-1-col', me_plane_020)
ob_pool_corner_out_2_col = bpy.data.objects.new('pool-corner-out-2-col', me_plane_021)

# ---- transforms, parenting, visibility, modifiers, constraints
ob_short_wall_col.location = (-3.0, 0.0, 0.0)
ob_short_wall_col.scale = (0.5, 0.5, 0.5)
ob_short_corner_in_col.location = (1.0, 0.0, 0.0)
ob_short_corner_in_col.scale = (0.5, 0.5, 0.5)
ob_short_floor_col.location = (-1.0, 0.0, 0.0)
ob_short_floor_col.scale = (0.5, 0.5, 0.5)
ob_short_corner_out_col.location = (-5.0, 0.0, 0.0)
ob_short_corner_out_col.scale = (0.5, 0.5, 0.5)
ob_pool_wall_col.location = (9.0, 0.0, -1.0)
ob_pool_wall_col.scale = (0.5, 0.5, 0.5)
ob_pool_wall_cornet_col.location = (11.0, 0.0, -1.0)
ob_pool_wall_cornet_col.scale = (0.5, 0.5, 0.5)
ob_pool_floor_col.location = (13.0, 0.0, -1.0)
ob_pool_floor_col.scale = (0.5, 0.5, 0.5)
ob_extr_corner_col.location = (15.0, 0.0, -0.5)
ob_extr_corner_col.scale = (0.5, 0.5, 0.5)
ob_extr_wall_col.location = (17.0, 0.0, -0.5)
ob_extr_wall_col.scale = (0.5, 0.5, 0.5)
ob_extr_col.location = (19.0, 0.0, -0.5)
ob_extr_col.scale = (0.5, 0.5, 0.5)
ob_chasm_pool_corner_no_cel_col.location = (21.0, 0.0, -1.0)
ob_chasm_pool_corner_no_cel_col.scale = (0.5, 0.5, 0.5)
ob_chasm_pool_no_cel_col.location = (25.0, 0.0, -1.0)
ob_chasm_pool_no_cel_col.scale = (0.5, 0.5, 0.5)
_m = ob_chasm_pool_no_cel_col.modifiers.new('Auto Smooth', 'NODES')
_m.node_group = ng_auto_smooth
_gi = [s.identifier for s in ng_auto_smooth.interface.items_tree if s.item_type == 'SOCKET' and s.in_out == 'INPUT']
_m[_gi[1]] = 0.5236  # Angle
ob_chasm_pool_wall_no_cel_col.location = (23.0, 0.0, -1.0)
ob_chasm_pool_wall_no_cel_col.scale = (0.5, 0.5, 0.5)
ob_extr_corner_no_cel_col.location = (15.0, -2.0, -0.5)
ob_extr_corner_no_cel_col.scale = (0.5, 0.5, 0.5)
ob_extr_wall_no_cel_col.location = (17.0, -2.0, -0.5)
ob_extr_wall_no_cel_col.scale = (0.5, 0.5, 0.5)
ob_pool_corner_in_col.location = (7.0, 0.0, 0.0)
ob_pool_corner_in_col.scale = (0.5, 0.5, 0.5)
ob_pool_corner_out_col.location = (5.0, 0.0, 0.0)
ob_pool_corner_out_col.scale = (0.5, 0.5, 0.5)
ob_pool_wall_full_col.location = (3.0, 0.0, 0.0)
ob_pool_wall_full_col.scale = (0.5, 0.5, 0.5)
ob_pool_corner_out_1_col.location = (5.0, -2.0, 0.0)
ob_pool_corner_out_1_col.scale = (0.5, 0.5, 0.5)
ob_pool_corner_out_2_col.location = (5.0, -4.0, 0.0)
ob_pool_corner_out_2_col.scale = (0.5, 0.5, 0.5)

# ---- collection membership
col_collection.objects.link(ob_short_wall_col)
col_collection.objects.link(ob_short_corner_in_col)
col_collection.objects.link(ob_short_floor_col)
col_collection.objects.link(ob_short_corner_out_col)
col_collection.objects.link(ob_pool_wall_col)
col_collection.objects.link(ob_pool_wall_cornet_col)
col_collection.objects.link(ob_pool_floor_col)
col_collection.objects.link(ob_extr_corner_col)
col_collection.objects.link(ob_extr_wall_col)
col_collection.objects.link(ob_extr_col)
col_collection.objects.link(ob_chasm_pool_corner_no_cel_col)
col_collection.objects.link(ob_chasm_pool_no_cel_col)
col_collection.objects.link(ob_chasm_pool_wall_no_cel_col)
col_collection.objects.link(ob_extr_corner_no_cel_col)
col_collection.objects.link(ob_extr_wall_no_cel_col)
col_collection.objects.link(ob_pool_corner_in_col)
col_collection.objects.link(ob_pool_corner_out_col)
col_collection.objects.link(ob_pool_wall_full_col)
col_collection.objects.link(ob_pool_corner_out_1_col)
col_collection.objects.link(ob_pool_corner_out_2_col)

# ---- scene / render settings (as saved in the file)
scene.frame_start = 1; scene.frame_end = 250; scene.frame_set(1)
scene.render.engine = 'BLENDER_EEVEE_NEXT'
scene.cycles.sampling_pattern = 'TABULATED_SOBOL'
scene.view_settings.view_transform = 'Filmic'
bpy.context.view_layer.update()

# ---- added for rendering (the .blend has no active camera and no usable light): camera, sun
cam_auto = bpy.data.cameras.new('AutoCamera')
cam_auto.lens = 50.0
cam_auto.sensor_width = 36.0
cam_auto.clip_end = 1000.0
ob_auto_camera = bpy.data.objects.new('AutoCamera', cam_auto)
scene.collection.objects.link(ob_auto_camera)
ob_auto_camera.location = (42.0006, -40.4007, 31.8505)
ob_auto_camera.rotation_euler = (1.09748, -7.21219e-08, 0.694738)
scene.camera = ob_auto_camera
light_auto_sun = bpy.data.lights.new('AutoSun', 'SUN')
light_auto_sun.energy = 3.0
light_auto_sun.angle = 0.0523599
ob_auto_sun = bpy.data.objects.new('AutoSun', light_auto_sun)
scene.collection.objects.link(ob_auto_sun)
ob_auto_sun.rotation_euler = (0.872665, 0.174533, 0.523599)
bpy.context.view_layer.update()
